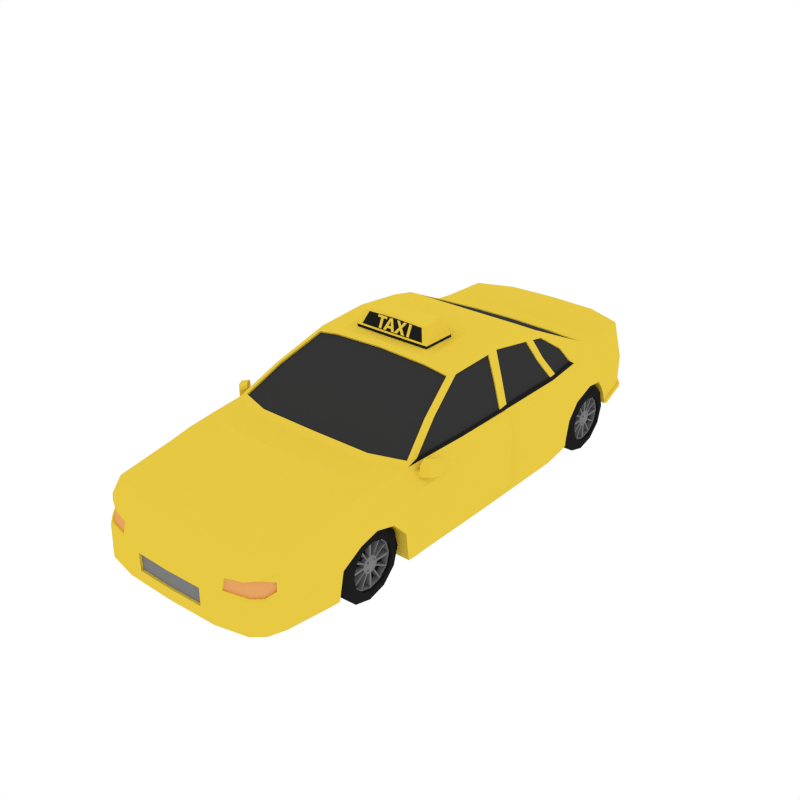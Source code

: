 # Source: Taxi.blend  (saved by Blender 2.79.0; exported with 4.5.12 LTS)
import bpy
from mathutils import Matrix  # noqa: F401  (used for matrix-valued properties, if any)

bpy.ops.wm.read_factory_settings(use_empty=True)
scene = bpy.context.scene
scene.name = 'Scene'

# ---- collections
col_collection_1 = bpy.data.collections.new('Collection 1'); scene.collection.children.link(col_collection_1)

# ---- materials (node trees are filled in below, after node groups)
mat_yellow = bpy.data.materials.new('Yellow')
mat_yellow.alpha_threshold = 0.0
mat_yellow.diffuse_color = (0.8, 0.5813, 0.05668, 1.0)
mat_yellow.roughness = 0.5
mat_windows = bpy.data.materials.new('Windows')
mat_windows.alpha_threshold = 0.0
mat_windows.diffuse_color = (0.0356, 0.0356, 0.0356, 1.0)
mat_windows.roughness = 0.5
mat_black = bpy.data.materials.new('Black')
mat_black.alpha_threshold = 0.0
mat_black.diffuse_color = (0.0137, 0.0137, 0.0137, 1.0)
mat_black.roughness = 0.5
mat_grey = bpy.data.materials.new('Grey')
mat_grey.alpha_threshold = 0.0
mat_grey.diffuse_color = (0.2016, 0.2016, 0.2016, 1.0)
mat_grey.roughness = 0.5
mat_headlights = bpy.data.materials.new('Headlights')
mat_headlights.alpha_threshold = 0.0
mat_headlights.diffuse_color = (0.7991, 0.3763, 0.1274, 1.0)
mat_headlights.roughness = 0.5
mat_taillights = bpy.data.materials.new('TailLights')
mat_taillights.alpha_threshold = 0.0
mat_taillights.diffuse_color = (0.7991, 0.09306, 0.07421, 1.0)
mat_taillights.roughness = 0.5
mat_darkorange = bpy.data.materials.new('DarkOrange')
mat_darkorange.alpha_threshold = 0.0
mat_darkorange.roughness = 0.5

# ---- material node trees
mat_darkorange.use_nodes = True; mat_darkorange.node_tree.nodes.clear()
_N = mat_darkorange.node_tree.nodes; _L = mat_darkorange.node_tree.links
n0 = _N.new('ShaderNodeOutputMaterial'); n0.name = 'Material Output'; n0.location = (300, 300)
n1 = _N.new('ShaderNodeBsdfPrincipled'); n1.name = 'Principled BSDF'; n1.location = (10, 300)
n1.width = 150
n1.subsurface_method = 'BURLEY'
n1.inputs[0].default_value = (0.3505, 0.1384, 0.06617, 1.0)
n1.inputs[2].default_value = 0.1705
n1.inputs[3].default_value = 1.45
n1.inputs[9].default_value = (1.0, 1.0, 1.0)
n1.inputs[13].default_value = 0.4936
n1.inputs[19].default_value = 0.06298
n1.inputs[20].default_value = 1.0
n1.inputs[24].default_value = 0.09211
_L.new(n1.outputs[0], n0.inputs[0])
n0.is_active_output = True

# ---- world
world_world = bpy.data.worlds.new('World'); scene.world = world_world
world_world.color = (1.0, 1.0, 1.0)
world_world.use_sun_shadow = False
world_world.sun_shadow_jitter_overblur = 0.0
world_world.cycles.sampling_method = 'NONE'
world_world.cycles.sample_map_resolution = 256

# ---- meshes
me_cube_009 = bpy.data.meshes.new('Cube.009')
me_cube_009.from_pydata([(0.7099, 1.708, 0.3918), (0.7099, 1.714, 0.5421), (0.8325, 0.04795, 0.3918), (0.8325, 0.0504, 0.6244), (0.3728, 1.912, 0.5848), (0.5458, 1.845, 0.5805), (0.5458, 1.894, 0.3918), (0.3728, 1.961, 0.3918), (0.7615, 0.06985, 0.7494), (0.7641, -1.858, 0.5529), (0.7889, -1.616, 0.3918), (0.3728, -2.145, 0.5421), (0.3728, -2.204, 0.3918), (0.6734, -2.06, 0.5507), (0.8271, -1.299, 0.5818), (0.8263, -0.9377, 0.6171), (0.8325, -0.3653, 0.623), (0.7615, -0.3984, 0.7494), (0.7406, -0.9178, 0.7494), (0.7134, -1.389, 0.7195), (0.387, -1.385, 0.7086), (0.4481, -1.01, 0.7445), (0.8325, -0.3535, 0.3918), (0.8263, -0.9304, 0.3872), (0.8325, -1.131, 0.5887), (0.7289, -1.158, 0.735), (0.4302, -1.255, 0.7376), (0.8325, -0.9899, 0.3918), (0.8325, 0.5518, 0.3918), (0.8325, 0.5869, 0.5656), (0.7615, 0.658, 0.7494), (0.8116, 0.805, 0.3689), (0.8116, 0.9093, 0.5023), (0.7252, 0.9939, 0.7494), (0.808, 0.8124, 0.1714), (0.7696, 1.324, 0.5187), (0.6968, 1.374, 0.8026), (0.3728, 1.408, 0.8026), (0.3553, -2.065, 0.6135), (0.6917, -1.973, 0.6325), (0.769, 1.308, 0.4929), (0.7223, 1.725, 0.288), (0.6027, 0.09801, 0.1537), (0.8325, 0.09801, 0.1537), (0.3728, 1.961, 0.3031), (0.3728, 0.09801, 0.1537), (0.5458, 1.894, 0.3031), (0.5711, 1.356, 0.237), (0.3728, 1.39, 0.237), (0.7785, -1.65, 0.1585), (0.3728, -2.204, 0.1537), (0.6027, -0.3984, 0.1537), (0.3758, -1.65, 0.1585), (0.8325, -0.2947, 0.1537), (0.8263, -0.8373, 0.1537), (0.8325, -0.9555, 0.1585), (0.5983, -1.65, 0.1585), (0.6027, -0.9555, 0.1585), (0.6027, -0.8151, 0.1537), (0.3728, -0.4173, 0.1537), (0.3728, -0.8529, 0.1537), (0.3728, -0.9555, 0.1585), (0.8325, 0.5518, 0.1537), (0.6027, 0.5518, 0.1537), (0.3728, 0.5518, 0.1537), (0.8116, 0.7632, 0.1603), (0.6027, 0.7632, 0.1603), (0.3728, 0.7632, 0.1603), (0.819, -1.463, 0.556), (0.3728, -1.638, 0.6768), (0.7068, -1.545, 0.6932), (0.8181, -1.463, 0.5269), (0.7929, -1.565, 0.3659), (0.8237, -1.298, 0.522), (0.8295, -1.151, 0.4846), (0.8295, -1.039, 0.3659), (0.7842, -1.593, 0.1585), (0.8295, -1.012, 0.1585), (0.8174, -1.436, 0.4794), (0.6058, -1.565, 0.3659), (0.6564, -1.298, 0.5274), (0.6425, -1.151, 0.4846), (0.6425, -1.039, 0.3659), (0.5971, -1.593, 0.1585), (0.6425, -1.012, 0.1585), (0.6304, -1.436, 0.4794), (0.3729, 0.1534, 1.166), (0.5772, 0.1544, 1.129), (0.5817, 0.5342, 1.091), (0.3729, 0.5333, 1.123), (0.3729, -0.2773, 1.138), (0.5747, -0.2585, 1.102), (0.6606, -0.6245, 0.9313), (0.752, 0.02739, 0.7696), (0.752, -0.3691, 0.7696), (0.598, 0.7394, 1.044), (0.3729, 0.7396, 1.044), (0.6838, 0.1031, 0.9381), (0.6684, 0.9476, 0.8933), (0.6513, 1.699, 0.8209), (0.3728, 1.812, 0.8209), (0.7444, -0.3684, 0.7638), (0.4563, -0.9658, 0.7664), (0.705, -0.8845, 0.7664), (0.7261, -0.8229, 0.7638), (0.6346, -0.626, 0.931), (0.5547, -0.3036, 1.08), (0.3811, -0.3202, 1.116), (0.7337, -0.8236, 0.7696), (0.682, 0.05651, 0.9347), (0.6637, -0.5669, 0.9287), (0.7446, 0.6378, 0.7742), (0.5842, -0.2466, 1.077), (0.591, 0.1013, 1.097), (0.752, 0.6386, 0.7791), (0.752, 0.1016, 0.7791), (0.682, 0.1329, 0.9441), (0.7203, 0.9481, 0.7791), (0.6706, 0.8757, 0.8937), (0.6257, 0.6885, 1.027), (0.6202, 0.5094, 1.06), (0.5965, 0.1808, 1.107), (0.7981, 1.126, 0.5621), (0.808, 0.9407, 0.4812), (0.808, 0.8467, 0.3646), (0.5853, 0.9804, 0.1954), (0.3728, 1.003, 0.1954), (0.6521, 1.054, 0.8949), (0.7473, 1.462, 0.3588), (0.7473, 1.423, 0.4253), (0.7473, 1.492, 0.2624), (0.56, 1.508, 0.2701), (0.3728, 1.517, 0.2701), (0.796, 1.132, 0.5347), (0.7509, 1.42, 0.3545), (0.7509, 1.391, 0.4067), (0.7509, 1.45, 0.2534), (0.6002, 0.8167, 0.1713), (0.5818, 1.308, 0.4929), (0.6001, 0.9412, 0.4812), (0.6041, 0.8474, 0.3322), (0.591, 1.132, 0.5347), (0.5719, 1.422, 0.3459), (0.5757, 1.39, 0.4067), (0.5645, 1.449, 0.2597), (0.5977, 0.9529, 0.3551), (0.5981, 0.9439, 0.3789), (0.5802, 1.314, 0.3551), (0.5811, 1.295, 0.4468), (0.4558, -0.9591, 0.7533), (0.7045, -0.8778, 0.7533), (0.4326, -0.7007, 0.9179), (0.6341, -0.6193, 0.9179), (0.5542, -0.2969, 1.067), (0.3806, -0.3135, 1.103), (0.7444, 0.02808, 0.7638), (0.6744, 0.05719, 0.9289), (0.6561, -0.5662, 0.923), (0.6716, -0.3073, 0.9313), (0.5766, -0.246, 1.071), (0.5843, 0.102, 1.089), (0.7446, 0.1009, 0.7742), (0.6746, 0.1321, 0.9391), (0.7129, 0.9473, 0.7742), (0.671, 0.5708, 0.9093), (0.6632, 0.8749, 0.8888), (0.6188, 0.6882, 1.021), (0.6135, 0.5092, 1.053), (0.5899, 0.1801, 1.1), (0.3762, 0.763, 1.034), (0.613, 1.062, 0.8922), (0.5227, 0.7628, 1.032), (0.6334, 1.206, 0.8251), (0.3712, 1.238, 0.8251), (0.6716, 1.191, 0.8333), (0.7402, -1.958, 0.3918), (0.7178, -1.982, 0.5521), (0.7262, -1.975, 0.1561), (0.7805, -1.643, 0.2108), (0.8116, 0.7672, 0.2083), (0.8325, 0.5518, 0.2069), (0.3728, 1.961, 0.3281), (0.5458, 1.894, 0.3281), (0.8325, 0.08855, 0.2069), (0.8325, -0.3058, 0.2069), (0.8263, -0.8549, 0.2061), (0.8325, -0.9647, 0.2108), (0.7099, 1.708, 0.3156), (0.7858, -1.588, 0.2059), (0.8295, -1.02, 0.2059), (0.5988, -1.588, 0.2059), (0.6425, -1.02, 0.2059), (0.7509, 1.445, 0.2869), (0.808, 0.815, 0.2171), (0.7473, 1.486, 0.295), (0.5659, 1.444, 0.2859), (0.6009, 0.8191, 0.2108), (0.5728, 1.348, 0.2675), (0.5876, 0.9752, 0.2337), (0.7272, -1.972, 0.2089), (0.3728, -2.204, 0.2069), (0.5583, 1.911, 0.3283), (0.5583, 1.911, 0.3034), (0.7597, 1.509, 0.2626), (0.3853, 1.979, 0.3034), (0.7633, 1.468, 0.2537), (0.7633, 1.462, 0.2872), (0.7597, 1.504, 0.2953), (0.3853, 1.979, 0.3283), (0.7223, 1.725, 0.3159), (0.612, -2.142, 0.39), (0.6861, -2.075, 0.3902), (0.6819, -2.087, 0.1545), (0.6071, -2.152, 0.1537), (0.6071, -2.152, 0.2069), (0.6818, -2.087, 0.2075), (0.7474, -0.9005, 0.6829), (0.7474, -0.9005, 0.7128), (0.7377, -0.8792, 0.6829), (0.7377, -0.8792, 0.7128), (0.7968, -0.8701, 0.675), (0.7968, -0.8701, 0.7207), (0.771, -0.8187, 0.675), (0.771, -0.8187, 0.7207), (0.871, -0.6973, 0.7207), (0.8509, -0.723, 0.675), (0.8831, -0.7675, 0.675), (0.9032, -0.7418, 0.7207), (0.8544, -0.7184, 0.7662), (0.8867, -0.7629, 0.7662), (0.8473, -0.8254, 0.7207), (0.8215, -0.774, 0.7207), (0.8215, -0.774, 0.675), (0.8473, -0.8254, 0.675), (0.8473, -0.8254, 0.7735), (0.8215, -0.774, 0.7735), (0.7686, -0.8545, 0.6829), (0.7686, -0.8545, 0.7128), (0.7782, -0.8758, 0.6829), (0.7782, -0.8758, 0.7128), (0.771, -0.8187, 0.7634), (0.782, -0.8089, 0.7793), (0.8078, -0.8604, 0.7793), (0.7968, -0.8701, 0.7634), (0.3506, 1.078, 0.8847), (0.3506, 0.7597, 1.027), (0.6129, 1.058, 0.8847), (0.5226, 0.7595, 1.024), (0.6333, 1.203, 0.8176), (0.3456, 1.235, 0.8176), (0.7071, -2.012, 0.4988), (0.6467, -2.083, 0.5184), (0.4365, -2.157, 0.4834), (0.4365, -2.178, 0.4099), (0.711, -2.018, 0.4404), (0.6094, -2.13, 0.4037), (0.6709, -2.074, 0.4039), (0.6998, -2.002, 0.4953), (0.6394, -2.073, 0.5149), (0.4365, -2.149, 0.4799), (0.4365, -2.165, 0.4064), (0.7037, -2.007, 0.437), (0.6021, -2.119, 0.4003), (0.6637, -2.064, 0.4004), (0.8462, 0.0504, 0.6275), (0.8462, 0.04795, 0.3949), (0.7751, 0.06985, 0.7528), (0.844, 0.08914, 0.2069), (0.3461, 1.959, 0.4142), (0.3461, 1.921, 0.5623), (0.3437, 1.918, 0.4054), (0.3437, 1.881, 0.5536), (0.5441, 1.83, 0.6151), (0.6533, 1.751, 0.639), (0.3852, 1.892, 0.6177), (0.6324, 1.737, 0.7467), (0.3852, 1.836, 0.7493), (0.535, 1.804, 0.6068), (0.6455, 1.734, 0.6326), (0.3762, 1.872, 0.6094), (0.6256, 1.714, 0.7411), (0.3762, 1.81, 0.7411), (0.5619, -2.123, 0.4924), (0.559, -2.111, 0.4905), (0.669, 0.6386, 0.9041), (0.6157, 0.5831, 1.04), (0.6224, 0.5829, 1.046), (0.7378, 0.7042, 0.7742), (0.7453, 0.7036, 0.7791), (0.6778, 0.5714, 0.9131), (0.6758, 0.6392, 0.9079), (0.3014, 0.07029, 1.152), (0.3014, -0.1954, 1.152), (0.2555, 0.01699, 1.3), (0.2555, -0.147, 1.282), (0.3027, 0.07035, 1.173), (0.3027, -0.1958, 1.173), (0.2269, -0.1539, 1.272), (0.2612, -0.1914, 1.185), (0.2371, 0.02168, 1.288), (0.276, 0.06566, 1.184), (0.5922, 0.1472, 1.102), (0.751, 0.07435, 0.7749), (0.2677, -2.205, 0.3638), (0.2677, -2.205, 0.2348), (0.2669, -2.187, 0.2348), (0.2669, -2.187, 0.3638), (-0.7107, 1.708, 0.3918), (-0.7107, 1.714, 0.5421), (-0.8334, 0.04795, 0.3918), (-0.8334, 0.0504, 0.6244), (-0.000443, 1.989, 0.3918), (-0.000443, 1.94, 0.5848), (-0.3737, 1.912, 0.5848), (-0.5467, 1.845, 0.5805), (-0.5467, 1.894, 0.3918), (-0.3737, 1.961, 0.3918), (-0.7623, 0.06985, 0.7494), (-0.765, -1.858, 0.5529), (-0.7898, -1.616, 0.3918), (-0.3737, -2.145, 0.5421), (-0.0004432, -2.156, 0.5421), (-0.0004432, -2.214, 0.3918), (-0.3737, -2.204, 0.3918), (-0.6743, -2.06, 0.5507), (-0.828, -1.299, 0.5818), (-0.8272, -0.9377, 0.6171), (-0.8334, -0.3653, 0.623), (-0.7623, -0.3984, 0.7494), (-0.7415, -0.9178, 0.7494), (-0.7142, -1.389, 0.7195), (-0.0004431, -1.016, 0.7445), (-0.3879, -1.385, 0.7086), (-0.449, -1.01, 0.7445), (-0.8334, -0.3535, 0.3918), (-0.8272, -0.9304, 0.3872), (-0.8334, -1.131, 0.5887), (-0.7297, -1.158, 0.735), (-0.4311, -1.255, 0.7376), (-0.8334, -0.9899, 0.3918), (-0.8334, 0.5518, 0.3918), (-0.8334, 0.5869, 0.5656), (-0.7623, 0.658, 0.7494), (-0.8124, 0.805, 0.3689), (-0.8124, 0.9093, 0.5023), (-0.7261, 0.9939, 0.7494), (-0.8088, 0.8124, 0.1714), (-0.7705, 1.324, 0.5187), (-0.000443, 1.422, 0.8026), (-0.6977, 1.374, 0.8026), (-0.3737, 1.408, 0.8026), (-0.3562, -2.065, 0.6135), (-0.0004432, -2.073, 0.6121), (-0.6925, -1.973, 0.6325), (-0.7699, 1.308, 0.4929), (-0.7232, 1.725, 0.288), (-0.6036, 0.09801, 0.1537), (-0.8334, 0.09801, 0.1537), (-0.3737, 1.961, 0.3031), (-0.000443, 1.989, 0.3031), (-0.000443, 1.404, 0.237), (-0.0004431, 0.09801, 0.1537), (-0.3737, 0.09801, 0.1537), (-0.5467, 1.894, 0.3031), (-0.572, 1.356, 0.237), (-0.3737, 1.39, 0.237), (-0.7794, -1.65, 0.1585), (-0.0004432, -2.214, 0.1537), (-0.3737, -2.204, 0.1537), (-0.6036, -0.3984, 0.1537), (-0.3767, -1.65, 0.1585), (-0.0004431, -0.4203, 0.1537), (-0.8334, -0.2947, 0.1537), (-0.8272, -0.8373, 0.1537), (-0.8334, -0.9555, 0.1585), (-0.5992, -1.65, 0.1585), (-0.6036, -0.9555, 0.1585), (-0.6036, -0.8151, 0.1537), (-0.3737, -0.4173, 0.1537), (-0.3737, -0.8529, 0.1537), (-0.3737, -0.9555, 0.1585), (-0.0004431, -1.65, 0.1585), (-0.0004431, -0.9555, 0.1585), (-0.0004431, -0.8588, 0.1537), (-0.8334, 0.5518, 0.1537), (-0.000443, 0.5518, 0.1537), (-0.6036, 0.5518, 0.1537), (-0.3737, 0.5518, 0.1537), (-0.8124, 0.7632, 0.1603), (-0.000443, 0.7632, 0.1603), (-0.6036, 0.7632, 0.1603), (-0.3737, 0.7632, 0.1603), (-0.8199, -1.463, 0.556), (-0.3737, -1.638, 0.6768), (-0.7077, -1.545, 0.6932), (-0.8189, -1.463, 0.5269), (-0.7938, -1.565, 0.3659), (-0.8246, -1.298, 0.522), (-0.8304, -1.151, 0.4846), (-0.8304, -1.039, 0.3659), (-0.7851, -1.593, 0.1585), (-0.8304, -1.012, 0.1585), (-0.8183, -1.436, 0.4794), (-0.6067, -1.565, 0.3659), (-0.6573, -1.298, 0.5274), (-0.6434, -1.151, 0.4846), (-0.6434, -1.039, 0.3659), (-0.598, -1.593, 0.1585), (-0.6434, -1.012, 0.1585), (-0.6312, -1.436, 0.4794), (-0.3738, 0.1534, 1.166), (-0.0004431, 0.1534, 1.166), (-0.000443, 0.5333, 1.129), (-0.5781, 0.1544, 1.129), (-0.5826, 0.5342, 1.091), (-0.3738, 0.5333, 1.123), (-0.3738, -0.2773, 1.138), (-0.5756, -0.2585, 1.102), (-0.6615, -0.6245, 0.9313), (-0.0004431, -0.2803, 1.154), (-0.7528, 0.02739, 0.7696), (-0.7528, -0.3691, 0.7696), (-0.000443, 0.7396, 1.044), (-0.5989, 0.7394, 1.044), (-0.3738, 0.7396, 1.044), (-0.6847, 0.1031, 0.9381), (-0.6693, 0.9476, 0.8933), (-0.6522, 1.699, 0.8209), (-0.000443, 1.83, 0.8209), (-0.3737, 1.812, 0.8209), (-0.7453, -0.3684, 0.7638), (-0.0004431, -0.9711, 0.7664), (-0.4572, -0.9658, 0.7664), (-0.7059, -0.8845, 0.7664), (-0.727, -0.8229, 0.7638), (-0.6354, -0.626, 0.931), (-0.5556, -0.3036, 1.08), (-0.0004431, -0.3228, 1.132), (-0.382, -0.3202, 1.116), (-0.7346, -0.8236, 0.7696), (-0.6828, 0.05651, 0.9347), (-0.6646, -0.5669, 0.9287), (-0.7455, 0.6378, 0.7742), (-0.5851, -0.2466, 1.077), (-0.5919, 0.1013, 1.097), (-0.7529, 0.6386, 0.7791), (-0.7529, 0.1016, 0.7791), (-0.6829, 0.1329, 0.9441), (-0.7212, 0.9481, 0.7791), (-0.6715, 0.8757, 0.8937), (-0.6266, 0.6885, 1.027), (-0.621, 0.5094, 1.06), (-0.5974, 0.1808, 1.107), (-0.799, 1.126, 0.5621), (-0.8088, 0.9407, 0.4812), (-0.8088, 0.8467, 0.3646), (-0.000443, 0.9951, 0.1954), (-0.5862, 0.9804, 0.1954), (-0.3737, 1.003, 0.1954), (-0.653, 1.054, 0.8949), (-0.7481, 1.462, 0.3588), (-0.7481, 1.423, 0.4253), (-0.7481, 1.492, 0.2624), (-0.000443, 1.538, 0.2701), (-0.5609, 1.508, 0.2701), (-0.3737, 1.517, 0.2701), (-0.7969, 1.132, 0.5347), (-0.7517, 1.42, 0.3545), (-0.7517, 1.391, 0.4067), (-0.7517, 1.45, 0.2534), (-0.6011, 0.8167, 0.1713), (-0.5827, 1.308, 0.4929), (-0.601, 0.9412, 0.4812), (-0.6049, 0.8474, 0.3322), (-0.5919, 1.132, 0.5347), (-0.5728, 1.422, 0.3459), (-0.5766, 1.39, 0.4067), (-0.5654, 1.449, 0.2597), (-0.0004431, -0.9644, 0.7533), (-0.5986, 0.9529, 0.3551), (-0.599, 0.9439, 0.3789), (-0.0004431, -0.7059, 0.9179), (-0.5811, 1.314, 0.3551), (-0.5819, 1.295, 0.4468), (-0.4567, -0.9591, 0.7533), (-0.7054, -0.8778, 0.7533), (-0.4335, -0.7007, 0.9179), (-0.6349, -0.6193, 0.9179), (-0.5551, -0.2969, 1.067), (-0.0004431, -0.3161, 1.119), (-0.3815, -0.3135, 1.103), (-0.7453, 0.02808, 0.7638), (-0.6753, 0.05719, 0.9289), (-0.657, -0.5662, 0.923), (-0.6724, -0.3073, 0.9313), (-0.5775, -0.246, 1.071), (-0.5852, 0.102, 1.089), (-0.7455, 0.1009, 0.7742), (-0.6755, 0.1321, 0.9391), (-0.7138, 0.9473, 0.7742), (-0.6719, 0.5708, 0.9093), (-0.6641, 0.8749, 0.8888), (-0.6197, 0.6882, 1.021), (-0.6144, 0.5092, 1.053), (-0.5908, 0.1801, 1.1), (-0.3771, 0.763, 1.034), (-0.000443, 0.763, 1.034), (-0.6139, 1.062, 0.8922), (-0.5236, 0.7628, 1.032), (-0.6343, 1.206, 0.8251), (-0.372, 1.238, 0.8251), (-0.000443, 1.251, 0.8251), (-0.6725, 1.191, 0.8333), (-0.7411, -1.958, 0.3918), (-0.7187, -1.982, 0.5521), (-0.7271, -1.975, 0.1561), (-0.7814, -1.643, 0.2108), (-0.000443, 1.989, 0.3281), (-0.8124, 0.7672, 0.2083), (-0.8334, 0.5518, 0.2069), (-0.3737, 1.961, 0.3281), (-0.5467, 1.894, 0.3281), (-0.8334, 0.08855, 0.2069), (-0.8334, -0.3058, 0.2069), (-0.8272, -0.8549, 0.2061), (-0.8334, -0.9647, 0.2108), (-0.7107, 1.708, 0.3156), (-0.7867, -1.588, 0.2059), (-0.8304, -1.02, 0.2059), (-0.5997, -1.588, 0.2059), (-0.6434, -1.02, 0.2059), (-0.7517, 1.445, 0.2869), (-0.8088, 0.815, 0.2171), (-0.7481, 1.486, 0.295), (-0.5668, 1.444, 0.2859), (-0.6018, 0.8191, 0.2108), (-0.5737, 1.348, 0.2675), (-0.5885, 0.9752, 0.2337), (-0.7281, -1.972, 0.2089), (-0.0004432, -2.214, 0.2069), (-0.3737, -2.204, 0.2069), (-0.5592, 1.911, 0.3283), (-0.5592, 1.911, 0.3034), (-0.7606, 1.509, 0.2626), (-0.3862, 1.979, 0.3034), (-0.000443, 2.007, 0.3034), (-0.7642, 1.468, 0.2537), (-0.7642, 1.462, 0.2872), (-0.7606, 1.504, 0.2953), (-0.000443, 2.007, 0.3283), (-0.3862, 1.979, 0.3283), (-0.7232, 1.725, 0.3159), (-0.6129, -2.142, 0.39), (-0.6869, -2.075, 0.3902), (-0.6828, -2.087, 0.1545), (-0.608, -2.152, 0.1537), (-0.608, -2.152, 0.2069), (-0.6827, -2.087, 0.2075), (-0.7482, -0.9005, 0.6829), (-0.7482, -0.9005, 0.7128), (-0.7386, -0.8792, 0.6829), (-0.7386, -0.8792, 0.7128), (-0.7977, -0.8701, 0.675), (-0.7977, -0.8701, 0.7207), (-0.7719, -0.8187, 0.675), (-0.7719, -0.8187, 0.7207), (-0.8719, -0.6973, 0.7207), (-0.8517, -0.723, 0.675), (-0.884, -0.7675, 0.675), (-0.9041, -0.7418, 0.7207), (-0.8553, -0.7184, 0.7662), (-0.8876, -0.7629, 0.7662), (-0.8481, -0.8254, 0.7207), (-0.8224, -0.774, 0.7207), (-0.8224, -0.774, 0.675), (-0.8481, -0.8254, 0.675), (-0.8481, -0.8254, 0.7735), (-0.8224, -0.774, 0.7735), (-0.7695, -0.8545, 0.6829), (-0.7695, -0.8545, 0.7128), (-0.7791, -0.8758, 0.6829), (-0.7791, -0.8758, 0.7128), (-0.7719, -0.8187, 0.7634), (-0.7829, -0.8089, 0.7793), (-0.8087, -0.8604, 0.7793), (-0.7977, -0.8701, 0.7634), (-0.3515, 1.078, 0.8847), (-0.3515, 0.7597, 1.027), (-0.000443, 1.086, 0.8847), (-0.000443, 0.7597, 1.027), (-0.6138, 1.058, 0.8847), (-0.5235, 0.7595, 1.024), (-0.6342, 1.203, 0.8176), (-0.3465, 1.235, 0.8176), (-0.000443, 1.247, 0.8176), (-0.708, -2.012, 0.4988), (-0.6475, -2.083, 0.5184), (-0.4374, -2.157, 0.4834), (-0.4374, -2.178, 0.4099), (-0.7119, -2.018, 0.4404), (-0.6103, -2.13, 0.4037), (-0.6718, -2.074, 0.4039), (-0.7007, -2.002, 0.4953), (-0.6403, -2.073, 0.5149), (-0.4374, -2.149, 0.4799), (-0.4374, -2.165, 0.4064), (-0.7046, -2.007, 0.437), (-0.603, -2.119, 0.4003), (-0.6646, -2.064, 0.4004), (-0.847, 0.0504, 0.6275), (-0.847, 0.04795, 0.3949), (-0.776, 0.06985, 0.7528), (-0.8448, 0.08914, 0.2069), (-0.0004431, -1.255, 0.7376), (-0.0004431, -1.385, 0.7086), (-0.0004431, -1.638, 0.6768), (-0.347, 1.959, 0.4142), (-0.000443, 1.98, 0.4142), (-0.000443, 1.943, 0.5623), (-0.347, 1.921, 0.5623), (-0.3446, 1.918, 0.4054), (-0.000443, 1.94, 0.4054), (-0.000443, 1.902, 0.5536), (-0.3446, 1.881, 0.5536), (-0.545, 1.83, 0.6151), (-0.6542, 1.751, 0.639), (-0.3861, 1.892, 0.6177), (-0.6333, 1.737, 0.7467), (-0.3861, 1.836, 0.7493), (-0.5359, 1.804, 0.6068), (-0.6464, 1.734, 0.6326), (-0.377, 1.872, 0.6094), (-0.6265, 1.714, 0.7411), (-0.377, 1.81, 0.7411), (-0.5628, -2.123, 0.4924), (-0.5599, -2.111, 0.4905), (-0.6699, 0.6386, 0.9041), (-0.6166, 0.5831, 1.04), (-0.6233, 0.5829, 1.046), (-0.7387, 0.7042, 0.7742), (-0.7462, 0.7036, 0.7791), (-0.6787, 0.5714, 0.9131), (-0.6767, 0.6392, 0.9079), (-0.3023, 0.07029, 1.152), (-0.0004431, 0.07029, 1.152), (-0.3023, -0.1954, 1.152), (-0.0004431, -0.1972, 1.152), (-0.2564, 0.01699, 1.3), (-0.0004431, 0.01699, 1.3), (-0.2564, -0.147, 1.282), (-0.0004431, -0.1481, 1.293), (-0.0004431, 0.07035, 1.173), (-0.3036, 0.07035, 1.173), (-0.3036, -0.1958, 1.173), (-0.0004431, -0.1976, 1.173), (-0.0004431, -0.1547, 1.279), (-0.2278, -0.1539, 1.272), (-0.262, -0.1914, 1.185), (-0.0004431, -0.1927, 1.185), (-0.0004431, 0.06566, 1.184), (-0.0004431, 0.02168, 1.288), (-0.238, 0.02168, 1.288), (-0.2769, 0.06566, 1.184), (-0.5931, 0.1472, 1.102), (-0.7518, 0.07435, 0.7749), (-0.2686, -2.205, 0.3638), (-0.0004432, -2.212, 0.3638), (-0.0004432, -2.212, 0.2348), (-0.2686, -2.205, 0.2348), (-0.2678, -2.187, 0.2348), (-0.2678, -2.187, 0.3638), (-0.0004432, -2.195, 0.3638), (-0.0004432, -2.195, 0.2348), (-0.1214, 0.06281, 1.2), (-0.1214, 0.03085, 1.279), (-0.1417, 0.03085, 1.279), (-0.1417, 0.06281, 1.2), (0.1185, 0.06281, 1.2), (0.1185, 0.03644, 1.266), (0.1476, 0.03644, 1.266), (0.1476, 0.03085, 1.279), (0.06889, 0.03085, 1.279), (0.06889, 0.03644, 1.266), (0.0982, 0.03644, 1.266), (0.0982, 0.06281, 1.2), (0.03314, 0.03802, 1.262), (0.03328, 0.03802, 1.262), (0.04568, 0.05073, 1.23), (0.02104, 0.05073, 1.23), (0.009079, 0.06281, 1.2), (0.0152, 0.05622, 1.216), (0.05093, 0.05622, 1.216), (0.05778, 0.06281, 1.2), (0.07921, 0.06281, 1.2), (0.04466, 0.03085, 1.279), (0.02118, 0.03085, 1.279), (-0.01294, 0.06281, 1.2), (-0.07636, 0.06281, 1.2), (-0.05784, 0.05184, 1.227), (-0.03831, 0.06281, 1.2), (-0.01469, 0.06281, 1.2), (-0.04603, 0.04649, 1.241), (-0.01644, 0.03085, 1.279), (-0.04035, 0.03085, 1.279), (-0.05784, 0.0412, 1.254), (-0.07549, 0.03085, 1.279), (-0.09896, 0.03085, 1.279), (-0.06951, 0.04621, 1.241), (-0.101, 0.06281, 1.2), (0.02104, 0.04155, 1.226), (0.05093, 0.04704, 1.213), (0.02118, 0.02168, 1.276), (-0.01294, 0.05363, 1.196), (-0.1417, 0.02168, 1.276), (-0.1417, 0.05363, 1.196), (-0.05784, 0.04266, 1.224), (-0.03831, 0.05363, 1.196), (0.04568, 0.04155, 1.226), (0.07921, 0.05363, 1.196), (0.0152, 0.04704, 1.213), (0.1185, 0.02726, 1.262), (0.0982, 0.02726, 1.262), (-0.07549, 0.02168, 1.276), (-0.09896, 0.02168, 1.276), (0.03314, 0.02885, 1.258), (0.03328, 0.02885, 1.258), (0.1185, 0.05363, 1.196), (0.0982, 0.05363, 1.196), (0.06889, 0.02726, 1.262), (-0.04603, 0.03732, 1.237), (-0.04035, 0.02168, 1.276), (-0.05784, 0.03202, 1.25), (-0.06951, 0.03703, 1.238), (-0.101, 0.05363, 1.196), (0.04466, 0.02168, 1.276), (0.1476, 0.02726, 1.262), (0.06889, 0.02168, 1.276), (-0.01469, 0.05363, 1.196), (0.009079, 0.05363, 1.196), (-0.1214, 0.02168, 1.276), (-0.07636, 0.05363, 1.196), (0.1476, 0.02168, 1.276), (-0.1214, 0.05363, 1.196), (0.05778, 0.05363, 1.196), (-0.01644, 0.02168, 1.276), (0.1274, -0.1946, 1.193), (0.1274, -0.1596, 1.272), (0.1476, -0.1596, 1.272), (0.1476, -0.1946, 1.193), (-0.1125, -0.1946, 1.193), (-0.1125, -0.1657, 1.258), (-0.1417, -0.1657, 1.258), (-0.1417, -0.1596, 1.272), (-0.06296, -0.1596, 1.272), (-0.06296, -0.1657, 1.258), (-0.09227, -0.1657, 1.258), (-0.09227, -0.1946, 1.193), (-0.0272, -0.1674, 1.254), (-0.02735, -0.1674, 1.254), (-0.03974, -0.1814, 1.223), (-0.0151, -0.1814, 1.223), (-0.003147, -0.1946, 1.193), (-0.00927, -0.1874, 1.209), (-0.04499, -0.1874, 1.209), (-0.05185, -0.1946, 1.193), (-0.07328, -0.1946, 1.193), (-0.03872, -0.1596, 1.272), (-0.01525, -0.1596, 1.272), (0.01887, -0.1946, 1.193), (0.08229, -0.1946, 1.193), (0.06378, -0.1826, 1.22), (0.04424, -0.1946, 1.193), (0.02062, -0.1946, 1.193), (0.05197, -0.1767, 1.233), (0.02237, -0.1596, 1.272), (0.04628, -0.1596, 1.272), (0.06378, -0.1709, 1.246), (0.08142, -0.1596, 1.272), (0.1049, -0.1596, 1.272), (0.07544, -0.1764, 1.234), (0.1069, -0.1946, 1.193), (-0.0151, -0.1724, 1.219), (-0.04499, -0.1784, 1.205), (-0.01525, -0.1505, 1.268), (0.01887, -0.1856, 1.189), (0.1476, -0.1505, 1.268), (0.1476, -0.1856, 1.189), (0.06378, -0.1736, 1.216), (0.04424, -0.1856, 1.189), (-0.03974, -0.1724, 1.219), (-0.07328, -0.1856, 1.189), (-0.00927, -0.1784, 1.205), (-0.1125, -0.1567, 1.254), (-0.09227, -0.1567, 1.254), (0.08142, -0.1505, 1.268), (0.1049, -0.1505, 1.268), (-0.0272, -0.1584, 1.25), (-0.02735, -0.1584, 1.25), (-0.1125, -0.1856, 1.189), (-0.09227, -0.1856, 1.189), (-0.06296, -0.1567, 1.254), (0.05197, -0.1677, 1.229), (0.04628, -0.1505, 1.268), (0.06378, -0.1619, 1.242), (0.07544, -0.1674, 1.23), (0.1069, -0.1856, 1.189), (-0.03872, -0.1505, 1.268), (-0.1417, -0.1567, 1.254), (-0.06296, -0.1505, 1.268), (0.02062, -0.1856, 1.189), (-0.003147, -0.1856, 1.189), (0.1274, -0.1505, 1.268), (0.08229, -0.1856, 1.189), (-0.1417, -0.1505, 1.268), (0.1274, -0.1856, 1.189), (-0.05185, -0.1856, 1.189), (0.02237, -0.1505, 1.268)], [], [(6, 5, 1, 0), (28, 29, 3, 2), (68, 70, 39, 9), (37, 100, 428, 348), (35, 129, 1, 99, 36), (312, 4, 269, 618), (7, 4, 5, 6), (539, 200, 304, 667), (70, 69, 38, 39), (2, 3, 264, 265), (22, 16, 15, 23), (37, 348, 511, 173), (92, 18, 108, 110), (25, 26, 20, 19), (184, 183, 267), (16, 17, 18, 15), (24, 25, 19, 14), (331, 21, 102, 431), (194, 192, 206, 207), (15, 18, 25, 24), (18, 21, 26, 25), (23, 15, 24, 27), (3, 29, 30, 8), (130, 41, 203), (31, 32, 29, 28), (97, 302, 115, 116), (29, 32, 33, 30), (18, 92, 105, 103), (183, 184, 53, 43, 62, 180), (177, 199, 215, 212), (35, 122, 133, 40), (128, 129, 135, 134), (87, 301, 121), (122, 35, 36, 33), (8, 302, 93), (38, 352, 321, 11), (9, 39, 176), (39, 38, 11, 13), (200, 12, 303, 304), (136, 130, 203, 205), (64, 45, 361, 385), (62, 43, 42, 63), (63, 42, 45, 64), (45, 42, 51, 59), (59, 51, 58, 60), (361, 45, 59, 371), (371, 59, 60, 383), (42, 43, 53, 51), (51, 53, 54, 58), (58, 54, 55, 57), (383, 60, 61, 382), (60, 58, 57, 61), (66, 63, 64, 67), (65, 62, 63, 66), (67, 64, 385, 389), (126, 67, 389, 456), (122, 32, 123, 133), (125, 137, 67, 126), (131, 144, 132), (180, 62, 65, 179), (132, 48, 360, 463), (56, 49, 177, 212), (381, 52, 50, 367), (10, 71, 68, 9), (19, 20, 69, 70), (14, 19, 70, 68), (69, 20, 614, 615), (68, 71, 14), (71, 10, 72, 78), (24, 14, 73, 74), (27, 24, 74, 75), (14, 71, 78, 73), (186, 27, 75, 189), (188, 76, 83, 190), (78, 72, 79, 85), (189, 75, 82, 191), (74, 73, 80, 81), (73, 78, 85, 80), (75, 74, 81, 82), (190, 191, 82, 79), (85, 81, 80), (56, 83, 76, 49), (79, 82, 81, 85), (55, 77, 84, 57), (57, 84, 61), (382, 61, 52, 381), (52, 83, 56), (61, 84, 83, 52), (87, 86, 90, 91), (21, 18, 103, 102), (419, 90, 292, 646), (92, 91, 106, 105), (87, 88, 89, 86), (86, 89, 412, 411), (88, 95, 96, 89), (89, 96, 422, 412), (95, 127, 170, 171), (8, 30, 114, 115), (33, 98, 118, 117), (17, 8, 93, 94), (91, 92, 110, 112), (428, 100, 4, 312), (100, 99, 275, 276), (1, 5, 272, 273), (431, 102, 149, 478), (103, 105, 152, 150), (106, 107, 154, 153), (107, 437, 489, 154), (90, 419, 437, 107), (91, 90, 107, 106), (108, 94, 101, 104), (93, 109, 156, 155), (94, 93, 155, 101), (112, 110, 157, 159), (18, 17, 94, 108), (87, 91, 112, 113), (97, 301, 113, 109), (121, 116, 162, 168), (115, 114, 111, 161), (118, 119, 166, 165), (98, 95, 119, 118), (95, 88, 286, 119), (88, 87, 121, 120), (30, 288, 114), (47, 125, 126, 48), (32, 31, 124, 123), (48, 126, 456, 360), (32, 122, 33), (129, 35, 40, 135), (194, 128, 134, 192), (96, 95, 171, 169), (36, 37, 173, 172), (44, 132, 463, 359), (98, 127, 95), (98, 33, 174), (41, 131, 46), (46, 131, 132, 44), (0, 1, 129, 128), (41, 46, 202), (131, 41, 130), (134, 135, 143, 142), (123, 124, 140, 139), (133, 123, 139, 141), (40, 133, 141, 138), (193, 34, 137, 196), (192, 134, 142, 195), (135, 40, 138, 143), (195, 142, 147, 197), (139, 138, 141), (140, 145, 146), (143, 138, 148), (66, 137, 34, 65), (136, 144, 131, 130), (478, 149, 151, 481), (67, 137, 66), (132, 144, 47, 48), (146, 145, 147, 148), (146, 139, 140), (198, 145, 140, 196), (148, 147, 142, 143), (148, 138, 139, 146), (197, 147, 145, 198), (149, 150, 152, 151), (153, 154, 151, 152), (154, 489, 481, 151), (105, 106, 153, 152), (102, 103, 150, 149), (101, 155, 156, 158), (104, 101, 158, 157), (158, 156, 160, 159), (157, 158, 159), (109, 113, 160, 156), (113, 112, 159, 160), (110, 108, 104, 157), (161, 111, 164, 162), (284, 285, 286, 290), (162, 164, 167, 168), (114, 288, 290, 289), (120, 121, 168, 167), (116, 115, 161, 162), (117, 118, 165, 163), (119, 286, 285, 166), (171, 170, 246, 247), (173, 511, 594, 249), (506, 169, 245, 589), (172, 173, 249, 248), (422, 96, 169, 506), (127, 174, 172, 170), (172, 174, 36), (174, 127, 98), (174, 33, 36), (166, 285, 284), (539, 367, 50, 200), (200, 214, 210, 12), (10, 9, 175), (10, 175, 199, 178), (47, 197, 198, 125), (125, 198, 196, 137), (144, 195, 197, 47), (136, 192, 195, 144), (124, 193, 196, 140), (0, 128, 194, 187), (187, 194, 207, 209), (83, 84, 191, 190), (77, 189, 191, 84), (72, 188, 190, 79), (10, 178, 188, 72), (31, 179, 193, 124), (7, 6, 182, 181), (23, 27, 186, 185), (183, 2, 265, 267), (22, 23, 185, 184), (176, 13, 251, 250), (311, 7, 181, 517), (28, 2, 183, 180), (31, 28, 180, 179), (6, 0, 187, 182), (184, 185, 54, 53), (55, 54, 185, 186), (65, 34, 193, 179), (188, 178, 49, 76), (214, 213, 212, 215), (49, 178, 199, 177), (52, 56, 213, 50), (201, 209, 41, 202), (549, 208, 204, 545), (208, 201, 202, 204), (209, 207, 203, 41), (203, 207, 206, 205), (46, 44, 204, 202), (181, 182, 201, 208), (192, 136, 205, 206), (182, 187, 209, 201), (517, 181, 208, 549), (44, 359, 545, 204), (212, 213, 56), (215, 199, 175, 211), (200, 50, 213, 214), (13, 11, 282, 251), (11, 12, 253, 252), (216, 217, 219, 218), (236, 237, 223, 222), (230, 227, 229, 234), (238, 239, 217, 216), (236, 222, 220, 238), (237, 219, 217, 239), (225, 224, 227, 226), (232, 231, 224, 225), (230, 233, 226, 227), (233, 232, 225, 226), (235, 234, 229, 228), (227, 224, 228, 229), (221, 230, 234, 242, 243), (223, 221, 243, 240), (224, 231, 235, 228), (231, 223, 240, 241, 235), (220, 222, 232, 233), (221, 220, 233, 230), (222, 223, 231, 232), (223, 237, 239, 221), (218, 236, 238, 216), (220, 221, 239, 238), (218, 219, 237, 236), (240, 243, 242, 241), (241, 242, 234, 235), (246, 244, 245, 247), (244, 588, 589, 245), (249, 594, 588, 244), (248, 249, 244, 246), (170, 172, 248, 246), (169, 171, 247, 245), (255, 256, 263, 262), (176, 39, 13), (251, 282, 283, 258), (254, 250, 257, 261), (211, 175, 254, 256), (175, 176, 250, 254), (12, 210, 255, 253), (210, 211, 256, 255), (261, 257, 258, 263), (259, 260, 262, 283), (263, 258, 262), (252, 253, 260, 259), (250, 251, 258, 257), (256, 254, 261, 263), (253, 255, 262, 260), (17, 16, 264, 266), (22, 184, 267, 265), (3, 8, 266, 264), (8, 17, 266), (16, 22, 265, 264), (321, 322, 12, 11), (36, 99, 100, 37), (26, 21, 331, 613), (38, 69, 615, 352), (20, 26, 613, 614), (618, 269, 271, 622), (7, 311, 617, 268), (4, 7, 268, 269), (621, 622, 271, 270), (268, 617, 621, 270), (269, 268, 270, 271), (272, 274, 279, 277), (274, 276, 281, 279), (4, 100, 276, 274), (5, 4, 274, 272), (99, 1, 273, 275), (281, 280, 277, 279), (280, 278, 277), (276, 275, 280, 281), (273, 272, 277, 278), (275, 273, 278, 280), (186, 189, 77, 55), (283, 282, 252, 259), (282, 11, 252), (283, 262, 258), (284, 165, 166), (164, 111, 114, 289), (284, 287, 163, 165), (286, 88, 120), (288, 30, 33, 117), (287, 288, 117, 163), (290, 286, 120, 289), (287, 284, 290, 288), (167, 164, 289, 120), (648, 293, 299, 660), (86, 411, 644, 291), (90, 86, 291, 292), (293, 648, 650, 294), (296, 294, 297, 298), (296, 295, 293, 294), (292, 291, 295, 296), (646, 292, 296, 654), (291, 644, 651, 295), (658, 298, 297, 655), (294, 650, 655, 297), (654, 296, 298, 658), (300, 659, 660, 299), (295, 651, 659, 300), (293, 295, 300, 299), (113, 301, 87), (121, 301, 97, 116), (115, 302, 8), (93, 302, 97, 109), (672, 305, 306, 671), (303, 666, 671, 306), (12, 322, 666, 303), (214, 215, 211, 210), (667, 304, 305, 672), (304, 303, 306, 305), (315, 307, 308, 314), (340, 309, 310, 341), (392, 318, 353, 394), (350, 348, 428, 429), (347, 349, 427, 308, 461), (312, 618, 619, 313), (316, 315, 314, 313), (539, 667, 668, 540), (394, 353, 351, 393), (309, 610, 609, 310), (334, 335, 326, 327), (350, 510, 511, 348), (418, 441, 439, 329), (337, 330, 332, 338), (523, 612, 522), (327, 326, 329, 328), (336, 325, 330, 337), (331, 431, 432, 333), (533, 548, 547, 531), (326, 336, 337, 329), (329, 337, 338, 333), (335, 339, 336, 326), (310, 317, 342, 341), (462, 543, 355), (343, 340, 341, 344), (425, 447, 446, 664), (341, 342, 345, 344), (329, 433, 435, 418), (522, 519, 384, 357, 372, 523), (515, 554, 557, 538), (347, 354, 466, 453), (460, 467, 468, 461), (413, 452, 663), (453, 345, 349, 347), (317, 420, 664), (351, 320, 321, 352), (318, 514, 353), (353, 324, 320, 351), (540, 668, 665, 323), (469, 546, 543, 462), (387, 385, 361, 362), (384, 386, 356, 357), (386, 387, 362, 356), (362, 378, 369, 356), (378, 379, 377, 369), (361, 371, 378, 362), (371, 383, 379, 378), (356, 369, 372, 357), (369, 377, 373, 372), (377, 376, 374, 373), (383, 382, 380, 379), (379, 380, 376, 377), (390, 391, 387, 386), (388, 390, 386, 384), (391, 389, 385, 387), (458, 456, 389, 391), (453, 466, 454, 344), (457, 458, 391, 470), (464, 465, 477), (519, 518, 388, 384), (465, 463, 360, 365), (375, 554, 515, 366), (381, 367, 368, 370), (319, 318, 392, 395), (330, 394, 393, 332), (325, 392, 394, 330), (393, 615, 614, 332), (392, 325, 395), (395, 402, 396, 319), (336, 398, 397, 325), (339, 399, 398, 336), (325, 397, 402, 395), (525, 528, 399, 339), (527, 529, 407, 400), (402, 409, 403, 396), (528, 530, 406, 399), (398, 405, 404, 397), (397, 404, 409, 402), (399, 406, 405, 398), (529, 403, 406, 530), (409, 404, 405), (375, 366, 400, 407), (403, 409, 405, 406), (374, 376, 408, 401), (376, 380, 408), (382, 381, 370, 380), (370, 375, 407), (380, 370, 407, 408), (413, 417, 416, 410), (333, 432, 433, 329), (419, 646, 645, 416), (418, 435, 436, 417), (413, 410, 415, 414), (410, 411, 412, 415), (414, 415, 424, 423), (415, 412, 422, 424), (423, 508, 507, 459), (317, 446, 445, 342), (345, 448, 449, 426), (328, 421, 420, 317), (417, 443, 441, 418), (428, 312, 313, 429), (429, 628, 627, 427), (308, 625, 624, 314), (431, 478, 484, 432), (433, 485, 487, 435), (436, 488, 490, 438), (438, 490, 489, 437), (416, 438, 437, 419), (417, 436, 438, 416), (439, 434, 430, 421), (420, 491, 492, 440), (421, 430, 491, 420), (443, 495, 493, 441), (329, 439, 421, 328), (413, 444, 443, 417), (425, 440, 444, 663), (452, 504, 498, 447), (446, 497, 442, 445), (449, 501, 502, 450), (426, 449, 450, 423), (423, 450, 638, 414), (414, 451, 452, 413), (342, 445, 640), (364, 365, 458, 457), (344, 454, 455, 343), (365, 360, 456, 458), (344, 345, 453), (461, 468, 354, 347), (533, 531, 467, 460), (424, 505, 508, 423), (349, 509, 510, 350), (358, 359, 463, 465), (426, 423, 459), (426, 512, 345), (355, 363, 464), (363, 358, 465, 464), (307, 460, 461, 308), (355, 542, 363), (464, 462, 355), (467, 475, 476, 468), (454, 472, 473, 455), (466, 474, 472, 454), (354, 471, 474, 466), (532, 535, 470, 346), (531, 534, 475, 467), (468, 476, 471, 354), (534, 536, 482, 475), (472, 474, 471), (473, 480, 479), (476, 483, 471), (390, 388, 346, 470), (469, 462, 464, 477), (478, 481, 486, 484), (391, 390, 470), (465, 365, 364, 477), (480, 483, 482, 479), (480, 473, 472), (537, 535, 473, 479), (483, 476, 475, 482), (483, 480, 472, 471), (536, 537, 479, 482), (484, 486, 487, 485), (488, 487, 486, 490), (490, 486, 481, 489), (435, 487, 488, 436), (432, 484, 485, 433), (430, 494, 492, 491), (434, 493, 494, 430), (494, 495, 496, 492), (493, 495, 494), (440, 492, 496, 444), (444, 496, 495, 443), (441, 493, 434, 439), (497, 498, 500, 442), (636, 642, 638, 637), (498, 504, 503, 500), (445, 641, 642, 640), (451, 503, 504, 452), (447, 498, 497, 446), (448, 499, 501, 449), (450, 502, 637, 638), (508, 591, 590, 507), (510, 593, 594, 511), (506, 589, 587, 505), (509, 592, 593, 510), (422, 506, 505, 424), (459, 507, 509, 512), (509, 349, 512), (512, 426, 459), (512, 349, 345), (502, 636, 637), (539, 540, 368, 367), (540, 323, 552, 556), (319, 513, 318), (319, 516, 538, 513), (364, 457, 537, 536), (457, 470, 535, 537), (477, 364, 536, 534), (469, 477, 534, 531), (455, 473, 535, 532), (307, 526, 533, 460), (526, 551, 548, 533), (407, 529, 530, 408), (401, 408, 530, 528), (396, 403, 529, 527), (319, 396, 527, 516), (343, 455, 532, 518), (316, 520, 521, 315), (335, 524, 525, 339), (522, 612, 610, 309), (334, 523, 524, 335), (514, 595, 596, 324), (311, 517, 520, 316), (340, 519, 522, 309), (343, 518, 519, 340), (315, 521, 526, 307), (523, 372, 373, 524), (374, 525, 524, 373), (388, 518, 532, 346), (527, 400, 366, 516), (556, 557, 554, 555), (366, 515, 538, 516), (370, 368, 555, 375), (541, 542, 355, 551), (549, 545, 544, 550), (550, 544, 542, 541), (551, 355, 543, 548), (543, 546, 547, 548), (363, 542, 544, 358), (520, 550, 541, 521), (531, 547, 546, 469), (521, 541, 551, 526), (517, 549, 550, 520), (358, 544, 545, 359), (554, 375, 555), (557, 553, 513, 538), (540, 556, 555, 368), (324, 596, 634, 320), (320, 597, 598, 323), (558, 560, 561, 559), (578, 564, 565, 579), (572, 576, 571, 569), (580, 558, 559, 581), (578, 580, 562, 564), (579, 581, 559, 561), (567, 568, 569, 566), (574, 567, 566, 573), (572, 569, 568, 575), (575, 568, 567, 574), (577, 570, 571, 576), (569, 571, 570, 566), (563, 585, 584, 576, 572), (565, 582, 585, 563), (566, 570, 577, 573), (573, 577, 583, 582, 565), (562, 575, 574, 564), (563, 572, 575, 562), (564, 574, 573, 565), (565, 563, 581, 579), (560, 558, 580, 578), (562, 580, 581, 563), (560, 578, 579, 561), (582, 583, 584, 585), (583, 577, 576, 584), (590, 591, 587, 586), (586, 587, 589, 588), (593, 586, 588, 594), (592, 590, 586, 593), (507, 590, 592, 509), (505, 587, 591, 508), (600, 607, 608, 601), (514, 324, 353), (596, 603, 635, 634), (599, 606, 602, 595), (553, 601, 599, 513), (513, 599, 595, 514), (323, 598, 600, 552), (552, 600, 601, 553), (606, 608, 603, 602), (604, 635, 607, 605), (608, 607, 603), (597, 604, 605, 598), (595, 602, 603, 596), (601, 608, 606, 599), (598, 605, 607, 600), (328, 611, 609, 327), (334, 610, 612, 523), (310, 609, 611, 317), (317, 611, 328), (327, 609, 610, 334), (321, 320, 323, 322), (349, 350, 429, 427), (338, 613, 331, 333), (351, 352, 615, 393), (332, 614, 613, 338), (618, 622, 623, 619), (316, 616, 617, 311), (313, 619, 616, 316), (621, 620, 623, 622), (616, 620, 621, 617), (619, 623, 620, 616), (624, 629, 631, 626), (626, 631, 633, 628), (313, 626, 628, 429), (314, 624, 626, 313), (427, 627, 625, 308), (633, 631, 629, 632), (632, 629, 630), (628, 633, 632, 627), (625, 630, 629, 624), (627, 632, 630, 625), (525, 374, 401, 528), (635, 604, 597, 634), (634, 597, 320), (635, 603, 607), (636, 502, 501), (500, 641, 445, 442), (636, 501, 499, 639), (638, 451, 414), (640, 448, 345, 342), (639, 499, 448, 640), (642, 641, 451, 638), (639, 640, 642, 636), (503, 451, 641, 500), (648, 660, 661, 647), (410, 643, 644, 411), (416, 645, 643, 410), (647, 649, 650, 648), (653, 657, 656, 649), (653, 649, 647, 652), (645, 653, 652, 643), (646, 654, 653, 645), (643, 652, 651, 644), (658, 655, 656, 657), (649, 656, 655, 650), (654, 658, 657, 653), (662, 661, 660, 659), (652, 662, 659, 651), (647, 661, 662, 652), (444, 413, 663), (452, 447, 425, 663), (446, 317, 664), (420, 440, 425, 664), (672, 671, 670, 669), (665, 670, 671, 666), (323, 665, 666, 322), (556, 552, 553, 557), (667, 672, 669, 668), (668, 669, 670, 665), (679, 681, 680), (679, 682, 681), (678, 682, 679), (677, 683, 678), (683, 682, 678), (677, 684, 683), (693, 695, 694), (693, 686, 695), (686, 685, 695), (685, 696, 695), (693, 687, 686), (688, 696, 685), (693, 691, 687), (691, 688, 687), (691, 690, 688), (690, 696, 688), (693, 692, 691), (689, 696, 690), (701, 703, 702), (701, 704, 703), (704, 706, 705), (704, 707, 706), (701, 707, 704), (701, 708, 707), (700, 698, 701), (698, 708, 701), (700, 699, 698), (697, 708, 698), (673, 675, 674), (673, 676, 675), (735, 741, 736), (735, 736, 728), (720, 735, 728), (726, 720, 721), (721, 720, 728), (726, 721, 727), (718, 734, 711), (718, 711, 725), (725, 711, 724), (724, 711, 712), (718, 725, 717), (709, 724, 712), (718, 717, 710), (710, 717, 709), (710, 709, 719), (719, 709, 712), (718, 710, 743), (738, 719, 712), (729, 744, 730), (729, 730, 731), (731, 722, 723), (731, 723, 732), (729, 731, 732), (729, 732, 733), (737, 729, 715), (715, 729, 733), (737, 715, 716), (740, 715, 733), (742, 739, 713), (742, 713, 714), (698, 715, 740, 697), (697, 740, 733, 708), (707, 732, 723, 706), (708, 733, 732, 707), (680, 741, 735, 679), (691, 710, 719, 690), (695, 711, 734, 694), (693, 718, 743, 692), (673, 742, 714, 676), (687, 717, 725, 686), (706, 723, 722, 705), (702, 744, 729, 701), (694, 734, 718, 693), (686, 725, 724, 685), (690, 719, 738, 689), (701, 729, 737, 700), (692, 743, 710, 691), (684, 727, 721, 683), (677, 726, 727, 684), (703, 730, 744, 702), (705, 722, 731, 704), (683, 721, 728, 682), (689, 738, 712, 696), (678, 720, 726, 677), (682, 728, 736, 681), (685, 724, 709, 688), (700, 737, 716, 699), (696, 712, 711, 695), (688, 709, 717, 687), (676, 714, 713, 675), (679, 735, 720, 678), (704, 731, 730, 703), (681, 736, 741, 680), (699, 716, 715, 698), (675, 713, 739, 674), (674, 739, 742, 673), (751, 753, 752), (751, 754, 753), (750, 754, 751), (749, 755, 750), (755, 754, 750), (749, 756, 755), (765, 767, 766), (765, 758, 767), (758, 757, 767), (757, 768, 767), (765, 759, 758), (760, 768, 757), (765, 763, 759), (763, 760, 759), (763, 762, 760), (762, 768, 760), (765, 764, 763), (761, 768, 762), (773, 775, 774), (773, 776, 775), (776, 778, 777), (776, 779, 778), (773, 779, 776), (773, 780, 779), (772, 770, 773), (770, 780, 773), (772, 771, 770), (769, 780, 770), (745, 747, 746), (745, 748, 747), (807, 813, 808), (807, 808, 800), (792, 807, 800), (798, 792, 793), (793, 792, 800), (798, 793, 799), (790, 806, 783), (790, 783, 797), (797, 783, 796), (796, 783, 784), (790, 797, 789), (781, 796, 784), (790, 789, 782), (782, 789, 781), (782, 781, 791), (791, 781, 784), (790, 782, 815), (810, 791, 784), (801, 816, 802), (801, 802, 803), (803, 794, 795), (803, 795, 804), (801, 803, 804), (801, 804, 805), (809, 801, 787), (787, 801, 805), (809, 787, 788), (812, 787, 805), (814, 811, 785), (814, 785, 786), (770, 787, 812, 769), (769, 812, 805, 780), (779, 804, 795, 778), (780, 805, 804, 779), (752, 813, 807, 751), (763, 782, 791, 762), (767, 783, 806, 766), (765, 790, 815, 764), (745, 814, 786, 748), (759, 789, 797, 758), (778, 795, 794, 777), (774, 816, 801, 773), (766, 806, 790, 765), (758, 797, 796, 757), (762, 791, 810, 761), (773, 801, 809, 772), (764, 815, 782, 763), (756, 799, 793, 755), (749, 798, 799, 756), (775, 802, 816, 774), (777, 794, 803, 776), (755, 793, 800, 754), (761, 810, 784, 768), (750, 792, 798, 749), (754, 800, 808, 753), (757, 796, 781, 760), (772, 809, 788, 771), (768, 784, 783, 767), (760, 781, 789, 759), (748, 786, 785, 747), (751, 807, 792, 750), (776, 803, 802, 775), (753, 808, 813, 752), (771, 788, 787, 770), (747, 785, 811, 746), (746, 811, 814, 745), (175, 9, 176), (318, 513, 514)])
me_cube_009.polygons.foreach_set('material_index', [0, 0, 0, 0, 0, 0, 0, 0, 0, 0, 0, 0, 0, 0, 0, 0, 0, 0, 0, 0, 0, 0, 0, 0, 0, 0, 0, 0, 0, 0, 0, 0, 0, 0, 2, 0, 0, 0, 0, 0, 0, 0, 0, 0, 0, 0, 0, 0, 0, 0, 0, 0, 0, 0, 0, 0, 0, 0, 0, 0, 0, 0, 0, 0, 0, 0, 0, 0, 0, 0, 0, 0, 0, 0, 0, 0, 0, 0, 0, 0, 0, 0, 0, 0, 0, 0, 0, 0, 0, 0, 0, 0, 0, 0, 0, 0, 0, 2, 0, 2, 0, 0, 0, 0, 0, 0, 0, 0, 0, 0, 2, 0, 2, 0, 2, 0, 0, 0, 2, 0, 0, 0, 0, 2, 0, 0, 0, 0, 0, 0, 0, 0, 0, 0, 0, 0, 0, 0, 0, 0, 0, 0, 0, 0, 0, 0, 0, 0, 0, 0, 0, 0, 0, 1, 0, 0, 0, 0, 0, 0, 0, 0, 1, 1, 1, 0, 0, 1, 1, 1, 1, 0, 0, 0, 1, 0, 1, 0, 0, 0, 0, 0, 0, 0, 0, 0, 0, 0, 0, 0, 0, 1, 0, 0, 0, 0, 0, 0, 0, 0, 0, 0, 0, 0, 0, 0, 0, 0, 0, 0, 0, 0, 0, 0, 0, 0, 0, 0, 0, 0, 0, 0, 0, 0, 0, 0, 0, 0, 0, 0, 0, 0, 0, 0, 0, 0, 0, 0, 0, 0, 0, 0, 0, 0, 0, 0, 0, 0, 0, 0, 0, 0, 0, 0, 0, 0, 0, 0, 0, 0, 0, 0, 0, 0, 0, 1, 1, 1, 1, 0, 0, 0, 0, 0, 0, 0, 0, 0, 0, 4, 4, 4, 0, 0, 0, 0, 0, 0, 0, 0, 0, 0, 0, 0, 0, 0, 0, 0, 0, 3, 0, 0, 0, 0, 0, 0, 0, 5, 5, 0, 0, 0, 0, 0, 0, 4, 1, 0, 1, 0, 2, 2, 0, 0, 0, 0, 0, 0, 0, 0, 0, 2, 2, 2, 2, 0, 0, 2, 0, 0, 0, 0, 2, 0, 3, 0, 0, 0, 0, 0, 0, 0, 0, 0, 0, 0, 0, 0, 0, 0, 0, 0, 0, 0, 0, 0, 0, 0, 0, 0, 0, 0, 0, 0, 0, 0, 0, 0, 0, 0, 0, 0, 0, 0, 2, 0, 0, 0, 0, 0, 0, 0, 0, 0, 0, 0, 0, 0, 0, 0, 0, 0, 0, 0, 0, 0, 0, 0, 0, 0, 0, 0, 0, 0, 0, 0, 0, 0, 0, 0, 0, 0, 0, 0, 0, 0, 0, 0, 0, 0, 0, 0, 0, 0, 0, 0, 0, 0, 0, 0, 0, 0, 0, 0, 0, 0, 0, 2, 0, 2, 0, 0, 0, 0, 0, 0, 0, 0, 0, 0, 2, 0, 2, 0, 2, 0, 0, 0, 2, 0, 0, 0, 0, 2, 0, 0, 0, 0, 0, 0, 0, 0, 0, 0, 0, 0, 0, 0, 0, 0, 0, 0, 0, 0, 0, 0, 0, 0, 0, 0, 0, 0, 0, 1, 0, 0, 0, 0, 0, 0, 0, 0, 1, 1, 1, 0, 0, 1, 1, 1, 1, 0, 0, 0, 1, 0, 1, 0, 0, 0, 0, 0, 0, 0, 0, 0, 0, 0, 0, 0, 0, 1, 0, 0, 0, 0, 0, 0, 0, 0, 0, 0, 0, 0, 0, 0, 0, 0, 0, 0, 0, 0, 0, 0, 0, 0, 0, 0, 0, 0, 0, 0, 0, 0, 0, 0, 0, 0, 0, 0, 0, 0, 0, 0, 0, 0, 0, 0, 0, 0, 0, 0, 0, 0, 0, 0, 0, 0, 0, 0, 0, 0, 0, 0, 0, 0, 0, 0, 0, 0, 0, 0, 0, 0, 0, 1, 1, 1, 1, 0, 0, 0, 0, 0, 0, 0, 0, 0, 0, 4, 4, 4, 0, 0, 0, 0, 0, 0, 0, 0, 0, 0, 0, 0, 0, 0, 0, 0, 0, 3, 0, 0, 0, 0, 0, 0, 0, 5, 5, 0, 0, 0, 0, 0, 0, 4, 1, 0, 1, 0, 2, 2, 0, 0, 0, 0, 0, 0, 0, 0, 0, 2, 2, 2, 2, 0, 0, 2, 0, 0, 0, 0, 2, 0, 3, 0, 0, 0, 0, 0, 0, 0, 0, 0, 0, 0, 0, 0, 0, 0, 0, 0, 0, 0, 0, 0, 0, 0, 0, 0, 0, 0, 0, 0, 0, 0, 0, 0, 0, 0, 0, 0, 0, 0, 0, 0, 0, 0, 0, 0, 0, 0, 0, 0, 0, 0, 0, 0, 0, 0, 0, 0, 0, 0, 0, 0, 0, 0, 0, 0, 0, 0, 0, 0, 0, 0, 0, 0, 0, 0, 0, 0, 0, 0, 0, 0, 0, 0, 0, 0, 0, 0, 0, 0, 0, 0, 0, 0, 0, 0, 0, 0, 0, 0, 0, 0, 0, 0, 0, 0, 0, 0, 0, 0, 0, 0, 0, 0, 0, 0, 0, 0, 0, 0, 0, 0, 0, 0, 0, 0, 0, 0, 0, 0, 0, 0, 0, 0, 0, 0, 0, 0, 0, 0, 0, 0, 0, 0, 0, 0, 0, 0, 0, 0, 0, 0, 0, 0, 0, 0, 0, 0, 0, 0, 0, 0, 0, 0, 0, 0, 0, 0, 0, 0, 0, 0, 0, 0, 0, 0, 0, 0, 0, 0, 0, 0, 0, 0, 0, 0, 0, 0, 0, 0, 0, 0, 0, 0, 0, 0, 0, 0, 0, 0])
me_cube_009.materials.append(mat_yellow)
me_cube_009.materials.append(mat_windows)
me_cube_009.materials.append(mat_black)
me_cube_009.materials.append(mat_grey)
me_cube_009.materials.append(mat_headlights)
me_cube_009.materials.append(mat_taillights)
me_cube_009.use_remesh_preserve_volume = False
me_cube_009.use_remesh_preserve_attributes = False
me_cube_009.use_mirror_vertex_groups = False
me_cube_009.update()
me_cube_010 = bpy.data.meshes.new('Cube.010')
me_cube_010.from_pydata([(0.5926, 0.2619, 0.0), (0.7544, 0.2619, 3.424e-08), (0.5926, 0.2268, -0.1309), (0.7544, 0.2268, -0.1309), (0.5926, 0.1309, -0.2268), (0.7544, 0.1309, -0.2268), (0.5926, 9.089e-08, -0.2619), (0.7544, 8.381e-08, -0.2619), (0.5926, -0.1309, -0.2268), (0.7544, -0.1309, -0.2268), (0.5926, -0.2268, -0.1309), (0.7544, -0.2268, -0.1309), (0.5926, -0.2619, -6.848e-08), (0.7544, -0.2619, 0.0), (0.5926, -0.2268, 0.1309), (0.7544, -0.2268, 0.1309), (0.5926, -0.1309, 0.2268), (0.7544, -0.1309, 0.2268), (0.5926, 9.089e-08, 0.2619), (0.7544, 8.381e-08, 0.2619), (0.5926, 0.1309, 0.2268), (0.7544, 0.1309, 0.2268), (0.5926, 0.2268, 0.1309), (0.7544, 0.2268, 0.1309), (0.7834, 0.1717, -0.09915), (0.7834, 0.1983, 3.424e-08), (0.7834, 0.09915, -0.1717), (0.7834, 8.254e-08, -0.1983), (0.7834, -0.09915, -0.1717), (0.7834, -0.1717, -0.09915), (0.7834, -0.1983, 0.0), (0.7834, -0.1717, 0.09915), (0.7834, -0.09915, 0.1717), (0.7834, 8.254e-08, 0.1983), (0.7834, 0.09915, 0.1717), (0.7834, 0.1717, 0.09915), (0.7834, 0.1499, -0.08656), (0.7834, 0.1731, 3.424e-08), (0.7834, 0.08656, -0.1499), (0.7834, 8.254e-08, -0.1731), (0.7834, -0.08656, -0.1499), (0.7834, -0.1499, -0.08656), (0.7834, -0.1731, 0.0), (0.7834, -0.1499, 0.08656), (0.7834, -0.08656, 0.1499), (0.7834, 8.254e-08, 0.1731), (0.7834, 0.08656, 0.1499), (0.7834, 0.1499, 0.08656), (0.7598, 0.1499, -0.08656), (0.7598, 0.1731, 3.424e-08), (0.7598, 0.08656, -0.1499), (0.7598, 8.358e-08, -0.1731), (0.7598, -0.08656, -0.1499), (0.7598, -0.1499, -0.08656), (0.7598, -0.1731, 0.0), (0.7598, -0.1499, 0.08656), (0.7598, -0.08656, 0.1499), (0.7598, 8.358e-08, 0.1731), (0.7598, 0.08656, 0.1499), (0.7598, 0.1499, 0.08656), (0.7625, 0.04201, -0.02425), (0.7625, 0.04851, 3.424e-08), (0.7625, 0.02425, -0.04201), (0.7625, 8.346e-08, -0.04851), (0.7625, -0.02425, -0.04201), (0.7625, -0.04201, -0.02425), (0.7625, -0.04851, 3.424e-08), (0.7625, -0.04201, 0.02425), (0.7625, -0.02425, 0.04201), (0.7625, 8.346e-08, 0.04851), (0.7625, 0.02425, 0.04201), (0.7625, 0.04201, 0.02425), (0.7708, 0.02619, -0.01512), (0.7708, 0.03024, 3.424e-08), (0.7708, 0.01512, -0.02619), (0.7708, 8.309e-08, -0.03024), (0.7708, -0.01512, -0.02619), (0.7708, -0.02619, -0.01512), (0.7708, -0.03024, 3.424e-08), (0.7708, -0.02619, 0.01512), (0.7708, -0.01512, 0.02619), (0.7708, 8.309e-08, 0.03024), (0.7708, 0.01512, 0.02619), (0.7708, 0.02619, 0.01512), (0.7598, -0.1617, -0.008656), (0.7598, -0.1431, -0.0779), (0.7592, -0.05955, -0.006649), (0.7592, -0.05396, -0.02752), (0.7598, -0.1431, 0.0779), (0.7598, -0.1617, 0.008656), (0.7592, -0.05396, 0.02752), (0.7592, -0.05955, 0.006649), (0.7598, -0.08763, 0.1383), (0.7598, -0.1383, 0.08763), (0.7592, -0.03499, 0.05027), (0.7592, -0.05027, 0.03499), (0.7598, -0.008656, 0.1617), (0.7598, -0.0779, 0.1431), (0.7592, -0.00665, 0.05955), (0.7592, -0.02752, 0.05396), (0.7598, 0.1383, 0.08763), (0.7598, 0.08763, 0.1383), (0.7592, 0.05027, 0.03499), (0.7592, 0.03499, 0.05027), (0.7598, 0.0779, 0.1431), (0.7598, 0.008656, 0.1617), (0.7592, 0.02752, 0.05396), (0.7592, 0.006649, 0.05955), (0.7598, 0.1617, 0.008656), (0.7598, 0.1431, 0.0779), (0.7592, 0.05955, 0.006649), (0.7592, 0.05396, 0.02752), (0.7598, 0.1431, -0.0779), (0.7598, 0.1617, -0.008656), (0.7592, 0.05396, -0.02752), (0.7592, 0.05955, -0.006649), (0.7598, 0.08763, -0.1383), (0.7598, 0.1383, -0.08763), (0.7592, 0.03499, -0.05027), (0.7592, 0.05027, -0.03499), (0.7598, 0.008656, -0.1617), (0.7598, 0.0779, -0.1431), (0.7592, 0.006649, -0.05955), (0.7592, 0.02752, -0.05396), (0.7598, -0.0779, -0.1431), (0.7598, -0.008656, -0.1617), (0.7592, -0.02752, -0.05396), (0.7592, -0.006649, -0.05955), (0.7598, -0.1383, -0.08763), (0.7598, -0.08763, -0.1383), (0.7592, -0.05027, -0.03499), (0.7592, -0.03499, -0.05027), (0.7188, -0.1617, -0.008656), (0.7188, -0.1431, -0.0779), (0.7277, -0.05955, -0.006649), (0.7277, -0.05396, -0.02752), (0.7188, -0.1431, 0.0779), (0.7188, -0.1617, 0.008656), (0.7277, -0.05396, 0.02752), (0.7277, -0.05955, 0.006649), (0.7188, -0.08763, 0.1383), (0.7188, -0.1383, 0.08763), (0.7277, -0.03499, 0.05027), (0.7277, -0.05027, 0.03499), (0.7188, -0.008656, 0.1617), (0.7188, -0.0779, 0.1431), (0.7277, -0.00665, 0.05955), (0.7277, -0.02752, 0.05396), (0.7188, 0.1383, 0.08763), (0.7188, 0.08763, 0.1383), (0.7277, 0.05027, 0.03499), (0.7277, 0.03499, 0.05027), (0.7188, 0.0779, 0.1431), (0.7188, 0.008656, 0.1617), (0.7277, 0.02752, 0.05396), (0.7277, 0.006649, 0.05955), (0.7188, 0.1617, 0.008656), (0.7188, 0.1431, 0.0779), (0.7277, 0.05955, 0.006649), (0.7277, 0.05396, 0.02752), (0.7188, 0.1431, -0.0779), (0.7188, 0.1617, -0.008656), (0.7277, 0.05396, -0.02752), (0.7277, 0.05955, -0.006649), (0.7188, 0.08763, -0.1383), (0.7188, 0.1383, -0.08763), (0.7277, 0.03499, -0.05027), (0.7277, 0.05027, -0.03499), (0.7188, 0.008656, -0.1617), (0.7188, 0.0779, -0.1431), (0.7277, 0.006649, -0.05955), (0.7277, 0.02752, -0.05396), (0.7188, -0.0779, -0.1431), (0.7188, -0.008656, -0.1617), (0.7277, -0.02752, -0.05396), (0.7277, -0.006649, -0.05955), (0.7188, -0.1383, -0.08763), (0.7188, -0.08763, -0.1383), (0.7277, -0.05027, -0.03499), (0.7277, -0.03499, -0.05027), (0.7642, -0.03663, -0.02598), (0.7642, -0.02598, -0.03663), (0.7692, -0.02714, -0.0205), (0.7692, -0.0205, -0.02714), (0.7642, 0.02598, -0.03663), (0.7642, 0.03663, -0.02598), (0.7692, 0.0205, -0.02714), (0.7692, 0.02714, -0.0205), (0.7642, 0.03663, 0.02598), (0.7642, 0.02598, 0.03663), (0.7692, 0.02714, 0.0205), (0.7692, 0.0205, 0.02714), (0.7642, -0.02598, 0.03663), (0.7642, -0.03663, 0.02598), (0.7692, -0.0205, 0.02714), (0.7692, -0.02714, 0.0205), (0.747, -0.03663, -0.02598), (0.747, -0.02598, -0.03663), (0.752, -0.02714, -0.0205), (0.752, -0.0205, -0.02714), (0.747, 0.02598, -0.03663), (0.747, 0.03663, -0.02598), (0.752, 0.0205, -0.02714), (0.752, 0.02714, -0.0205), (0.747, 0.03663, 0.02598), (0.747, 0.02598, 0.03663), (0.752, 0.02714, 0.0205), (0.752, 0.0205, 0.02714), (0.747, -0.02598, 0.03663), (0.747, -0.03663, 0.02598), (0.752, -0.0205, 0.02714), (0.752, -0.02714, 0.0205), (-0.5926, 0.2619, 0.0), (-0.7544, 0.2619, 3.424e-08), (-0.5926, 0.2268, -0.1309), (-0.7544, 0.2268, -0.1309), (-0.5926, 0.1309, -0.2268), (-0.7544, 0.1309, -0.2268), (-0.5926, 1.427e-07, -0.2619), (-0.7544, 1.498e-07, -0.2619), (-0.5926, -0.1309, -0.2268), (-0.7544, -0.1309, -0.2268), (-0.5926, -0.2268, -0.1309), (-0.7544, -0.2268, -0.1309), (-0.5926, -0.2619, -6.848e-08), (-0.7544, -0.2619, 0.0), (-0.5926, -0.2268, 0.1309), (-0.7544, -0.2268, 0.1309), (-0.5926, -0.1309, 0.2268), (-0.7544, -0.1309, 0.2268), (-0.5926, 1.427e-07, 0.2619), (-0.7544, 1.498e-07, 0.2619), (-0.5926, 0.1309, 0.2268), (-0.7544, 0.1309, 0.2268), (-0.5926, 0.2268, 0.1309), (-0.7544, 0.2268, 0.1309), (-0.7834, 0.1717, -0.09915), (-0.7834, 0.1983, 3.424e-08), (-0.7834, 0.09915, -0.1717), (-0.7834, 1.51e-07, -0.1983), (-0.7834, -0.09915, -0.1717), (-0.7834, -0.1717, -0.09915), (-0.7834, -0.1983, 0.0), (-0.7834, -0.1717, 0.09915), (-0.7834, -0.09915, 0.1717), (-0.7834, 1.51e-07, 0.1983), (-0.7834, 0.09915, 0.1717), (-0.7834, 0.1717, 0.09915), (-0.7834, 0.1499, -0.08656), (-0.7834, 0.1731, 3.424e-08), (-0.7834, 0.08656, -0.1499), (-0.7834, 1.51e-07, -0.1731), (-0.7834, -0.08656, -0.1499), (-0.7834, -0.1499, -0.08656), (-0.7834, -0.1731, 0.0), (-0.7834, -0.1499, 0.08656), (-0.7834, -0.08656, 0.1499), (-0.7834, 1.51e-07, 0.1731), (-0.7834, 0.08656, 0.1499), (-0.7834, 0.1499, 0.08656), (-0.7598, 0.1499, -0.08656), (-0.7598, 0.1731, 3.424e-08), (-0.7598, 0.08656, -0.1499), (-0.7598, 1.5e-07, -0.1731), (-0.7598, -0.08656, -0.1499), (-0.7598, -0.1499, -0.08656), (-0.7598, -0.1731, 0.0), (-0.7598, -0.1499, 0.08656), (-0.7598, -0.08656, 0.1499), (-0.7598, 1.5e-07, 0.1731), (-0.7598, 0.08656, 0.1499), (-0.7598, 0.1499, 0.08656), (-0.7625, 0.04201, -0.02425), (-0.7625, 0.04851, 3.424e-08), (-0.7625, 0.02425, -0.04201), (-0.7625, 1.501e-07, -0.04851), (-0.7625, -0.02425, -0.04201), (-0.7625, -0.04201, -0.02425), (-0.7625, -0.04851, 3.424e-08), (-0.7625, -0.04201, 0.02425), (-0.7625, -0.02425, 0.04201), (-0.7625, 1.501e-07, 0.04851), (-0.7625, 0.02425, 0.04201), (-0.7625, 0.04201, 0.02425), (-0.7708, 0.02619, -0.01512), (-0.7708, 0.03024, 3.424e-08), (-0.7708, 0.01512, -0.02619), (-0.7708, 1.505e-07, -0.03024), (-0.7708, -0.01512, -0.02619), (-0.7708, -0.02619, -0.01512), (-0.7708, -0.03024, 3.424e-08), (-0.7708, -0.02619, 0.01512), (-0.7708, -0.01512, 0.02619), (-0.7708, 1.505e-07, 0.03024), (-0.7708, 0.01512, 0.02619), (-0.7708, 0.02619, 0.01512), (-0.7598, -0.1617, -0.008656), (-0.7598, -0.1431, -0.0779), (-0.7592, -0.05955, -0.006649), (-0.7592, -0.05396, -0.02752), (-0.7598, -0.1431, 0.0779), (-0.7598, -0.1617, 0.008656), (-0.7592, -0.05396, 0.02752), (-0.7592, -0.05955, 0.006649), (-0.7598, -0.08763, 0.1383), (-0.7598, -0.1383, 0.08763), (-0.7592, -0.03499, 0.05027), (-0.7592, -0.05027, 0.03499), (-0.7598, -0.008656, 0.1617), (-0.7598, -0.0779, 0.1431), (-0.7592, -0.00665, 0.05955), (-0.7592, -0.02752, 0.05396), (-0.7598, 0.1383, 0.08763), (-0.7598, 0.08763, 0.1383), (-0.7592, 0.05027, 0.03499), (-0.7592, 0.03499, 0.05027), (-0.7598, 0.0779, 0.1431), (-0.7598, 0.008656, 0.1617), (-0.7592, 0.02752, 0.05396), (-0.7592, 0.006649, 0.05955), (-0.7598, 0.1617, 0.008656), (-0.7598, 0.1431, 0.0779), (-0.7592, 0.05955, 0.006649), (-0.7592, 0.05396, 0.02752), (-0.7598, 0.1431, -0.0779), (-0.7598, 0.1617, -0.008656), (-0.7592, 0.05396, -0.02752), (-0.7592, 0.05955, -0.006649), (-0.7598, 0.08763, -0.1383), (-0.7598, 0.1383, -0.08763), (-0.7592, 0.03499, -0.05027), (-0.7592, 0.05027, -0.03499), (-0.7598, 0.008656, -0.1617), (-0.7598, 0.0779, -0.1431), (-0.7592, 0.006649, -0.05955), (-0.7592, 0.02752, -0.05396), (-0.7598, -0.0779, -0.1431), (-0.7598, -0.008656, -0.1617), (-0.7592, -0.02752, -0.05396), (-0.7592, -0.006649, -0.05955), (-0.7598, -0.1383, -0.08763), (-0.7598, -0.08763, -0.1383), (-0.7592, -0.05027, -0.03499), (-0.7592, -0.03499, -0.05027), (-0.7188, -0.1617, -0.008656), (-0.7188, -0.1431, -0.0779), (-0.7277, -0.05955, -0.006649), (-0.7277, -0.05396, -0.02752), (-0.7188, -0.1431, 0.0779), (-0.7188, -0.1617, 0.008656), (-0.7277, -0.05396, 0.02752), (-0.7277, -0.05955, 0.006649), (-0.7188, -0.08763, 0.1383), (-0.7188, -0.1383, 0.08763), (-0.7277, -0.03499, 0.05027), (-0.7277, -0.05027, 0.03499), (-0.7188, -0.008656, 0.1617), (-0.7188, -0.0779, 0.1431), (-0.7277, -0.00665, 0.05955), (-0.7277, -0.02752, 0.05396), (-0.7188, 0.1383, 0.08763), (-0.7188, 0.08763, 0.1383), (-0.7277, 0.05027, 0.03499), (-0.7277, 0.03499, 0.05027), (-0.7188, 0.0779, 0.1431), (-0.7188, 0.008656, 0.1617), (-0.7277, 0.02752, 0.05396), (-0.7277, 0.006649, 0.05955), (-0.7188, 0.1617, 0.008656), (-0.7188, 0.1431, 0.0779), (-0.7277, 0.05955, 0.006649), (-0.7277, 0.05396, 0.02752), (-0.7188, 0.1431, -0.0779), (-0.7188, 0.1617, -0.008656), (-0.7277, 0.05396, -0.02752), (-0.7277, 0.05955, -0.006649), (-0.7188, 0.08763, -0.1383), (-0.7188, 0.1383, -0.08763), (-0.7277, 0.03499, -0.05027), (-0.7277, 0.05027, -0.03499), (-0.7188, 0.008656, -0.1617), (-0.7188, 0.0779, -0.1431), (-0.7277, 0.006649, -0.05955), (-0.7277, 0.02752, -0.05396), (-0.7188, -0.0779, -0.1431), (-0.7188, -0.008656, -0.1617), (-0.7277, -0.02752, -0.05396), (-0.7277, -0.006649, -0.05955), (-0.7188, -0.1383, -0.08763), (-0.7188, -0.08763, -0.1383), (-0.7277, -0.05027, -0.03499), (-0.7277, -0.03499, -0.05027), (-0.7642, -0.03663, -0.02598), (-0.7642, -0.02598, -0.03663), (-0.7692, -0.02714, -0.0205), (-0.7692, -0.0205, -0.02714), (-0.7642, 0.02598, -0.03663), (-0.7642, 0.03663, -0.02598), (-0.7692, 0.0205, -0.02714), (-0.7692, 0.02714, -0.0205), (-0.7642, 0.03663, 0.02598), (-0.7642, 0.02598, 0.03663), (-0.7692, 0.02714, 0.0205), (-0.7692, 0.0205, 0.02714), (-0.7642, -0.02598, 0.03663), (-0.7642, -0.03663, 0.02598), (-0.7692, -0.0205, 0.02714), (-0.7692, -0.02714, 0.0205), (-0.747, -0.03663, -0.02598), (-0.747, -0.02598, -0.03663), (-0.752, -0.02714, -0.0205), (-0.752, -0.0205, -0.02714), (-0.747, 0.02598, -0.03663), (-0.747, 0.03663, -0.02598), (-0.752, 0.0205, -0.02714), (-0.752, 0.02714, -0.0205), (-0.747, 0.03663, 0.02598), (-0.747, 0.02598, 0.03663), (-0.752, 0.02714, 0.0205), (-0.752, 0.0205, 0.02714), (-0.747, -0.02598, 0.03663), (-0.747, -0.03663, 0.02598), (-0.752, -0.0205, 0.02714), (-0.752, -0.02714, 0.0205)], [], [(0, 1, 3, 2), (2, 3, 5, 4), (4, 5, 7, 6), (6, 7, 9, 8), (8, 9, 11, 10), (10, 11, 13, 12), (12, 13, 15, 14), (14, 15, 17, 16), (16, 17, 19, 18), (18, 19, 21, 20), (13, 11, 29, 30), (20, 21, 23, 22), (22, 23, 1, 0), (0, 2, 4, 6, 8, 10, 12, 14, 16, 18, 20, 22), (30, 29, 41, 42), (11, 9, 28, 29), (9, 7, 27, 28), (1, 23, 35, 25), (3, 1, 25, 24), (7, 5, 26, 27), (23, 21, 34, 35), (5, 3, 24, 26), (21, 19, 33, 34), (19, 17, 32, 33), (17, 15, 31, 32), (15, 13, 30, 31), (45, 44, 56, 57), (27, 26, 38, 39), (34, 33, 45, 46), (31, 30, 42, 43), (28, 27, 39, 40), (35, 34, 46, 47), (24, 25, 37, 36), (32, 31, 43, 44), (29, 28, 40, 41), (25, 35, 47, 37), (26, 24, 36, 38), (33, 32, 44, 45), (62, 50, 116, 118), (42, 41, 53, 54), (39, 38, 50, 51), (46, 45, 57, 58), (43, 42, 54, 55), (40, 39, 51, 52), (47, 46, 58, 59), (36, 37, 49, 48), (44, 43, 55, 56), (41, 40, 52, 53), (37, 47, 59, 49), (38, 36, 48, 50), (61, 71, 83, 73), (56, 68, 99, 97), (54, 53, 85, 84), (62, 63, 122, 123), (70, 58, 104, 106), (66, 67, 90, 91), (51, 63, 127, 125), (70, 71, 102, 103), (61, 60, 114, 115), (68, 56, 92, 94), (64, 65, 130, 131), (71, 61, 110, 111), (72, 73, 83, 82, 81, 80, 79, 78, 77, 76, 75, 74), (60, 72, 187, 185), (69, 68, 80, 81), (66, 65, 77, 78), (63, 62, 74, 75), (70, 69, 81, 82), (67, 66, 78, 79), (64, 63, 75, 76), (83, 71, 188, 190), (60, 61, 73, 72), (67, 79, 195, 193), (65, 64, 181, 180), (87, 86, 134, 135), (66, 54, 84, 86), (65, 66, 86, 87), (53, 65, 87, 85), (107, 106, 154, 155), (54, 66, 91, 89), (55, 54, 89, 88), (67, 55, 88, 90), (127, 126, 174, 175), (55, 67, 95, 93), (67, 68, 94, 95), (56, 55, 93, 92), (98, 96, 144, 146), (68, 69, 98, 99), (57, 56, 97, 96), (69, 57, 96, 98), (84, 85, 133, 132), (59, 58, 101, 100), (58, 70, 103, 101), (71, 59, 100, 102), (118, 116, 164, 166), (57, 69, 107, 105), (69, 70, 106, 107), (58, 57, 105, 104), (104, 105, 153, 152), (59, 71, 111, 109), (49, 59, 109, 108), (61, 49, 108, 110), (124, 125, 173, 172), (48, 49, 113, 112), (60, 48, 112, 114), (49, 61, 115, 113), (97, 99, 147, 145), (60, 62, 118, 119), (48, 60, 119, 117), (50, 48, 117, 116), (117, 119, 167, 165), (50, 62, 123, 121), (51, 50, 121, 120), (63, 51, 120, 122), (99, 98, 146, 147), (63, 64, 126, 127), (52, 51, 125, 124), (64, 52, 124, 126), (119, 118, 166, 167), (53, 52, 129, 128), (65, 53, 128, 130), (52, 64, 131, 129), (132, 133, 135, 134), (136, 137, 139, 138), (140, 141, 143, 142), (144, 145, 147, 146), (148, 149, 151, 150), (152, 153, 155, 154), (156, 157, 159, 158), (160, 161, 163, 162), (164, 165, 167, 166), (168, 169, 171, 170), (172, 173, 175, 174), (176, 177, 179, 178), (125, 127, 175, 173), (105, 107, 155, 153), (85, 87, 135, 133), (112, 113, 161, 160), (126, 124, 172, 174), (92, 93, 141, 140), (106, 104, 152, 154), (86, 84, 132, 134), (115, 114, 162, 163), (95, 94, 142, 143), (114, 112, 160, 162), (94, 92, 140, 142), (120, 121, 169, 168), (100, 101, 149, 148), (113, 115, 163, 161), (93, 95, 143, 141), (123, 122, 170, 171), (103, 102, 150, 151), (121, 123, 171, 169), (101, 103, 151, 149), (128, 129, 177, 176), (108, 109, 157, 156), (122, 120, 168, 170), (88, 89, 137, 136), (102, 100, 148, 150), (131, 130, 178, 179), (111, 110, 158, 159), (91, 90, 138, 139), (130, 128, 176, 178), (109, 111, 159, 157), (89, 91, 139, 137), (116, 117, 165, 164), (129, 131, 179, 177), (96, 97, 145, 144), (110, 108, 156, 158), (90, 88, 136, 138), (180, 181, 197, 196), (77, 65, 180, 182), (64, 76, 183, 181), (76, 77, 182, 183), (193, 195, 211, 209), (72, 74, 186, 187), (62, 60, 185, 184), (74, 62, 184, 186), (189, 191, 207, 205), (82, 83, 190, 191), (70, 82, 191, 189), (71, 70, 189, 188), (194, 192, 208, 210), (79, 80, 194, 195), (68, 67, 193, 192), (80, 68, 192, 194), (196, 197, 199, 198), (200, 201, 203, 202), (204, 205, 207, 206), (208, 209, 211, 210), (184, 185, 201, 200), (183, 182, 198, 199), (188, 189, 205, 204), (187, 186, 202, 203), (192, 193, 209, 208), (182, 180, 196, 198), (191, 190, 206, 207), (185, 187, 203, 201), (195, 194, 210, 211), (181, 183, 199, 197), (190, 188, 204, 206), (186, 184, 200, 202), (212, 214, 215, 213), (214, 216, 217, 215), (216, 218, 219, 217), (218, 220, 221, 219), (220, 222, 223, 221), (222, 224, 225, 223), (224, 226, 227, 225), (226, 228, 229, 227), (228, 230, 231, 229), (230, 232, 233, 231), (225, 242, 241, 223), (232, 234, 235, 233), (234, 212, 213, 235), (212, 234, 232, 230, 228, 226, 224, 222, 220, 218, 216, 214), (242, 254, 253, 241), (223, 241, 240, 221), (221, 240, 239, 219), (213, 237, 247, 235), (215, 236, 237, 213), (219, 239, 238, 217), (235, 247, 246, 233), (217, 238, 236, 215), (233, 246, 245, 231), (231, 245, 244, 229), (229, 244, 243, 227), (227, 243, 242, 225), (257, 269, 268, 256), (239, 251, 250, 238), (246, 258, 257, 245), (243, 255, 254, 242), (240, 252, 251, 239), (247, 259, 258, 246), (236, 248, 249, 237), (244, 256, 255, 243), (241, 253, 252, 240), (237, 249, 259, 247), (238, 250, 248, 236), (245, 257, 256, 244), (274, 330, 328, 262), (254, 266, 265, 253), (251, 263, 262, 250), (258, 270, 269, 257), (255, 267, 266, 254), (252, 264, 263, 251), (259, 271, 270, 258), (248, 260, 261, 249), (256, 268, 267, 255), (253, 265, 264, 252), (249, 261, 271, 259), (250, 262, 260, 248), (273, 285, 295, 283), (268, 309, 311, 280), (266, 296, 297, 265), (274, 335, 334, 275), (282, 318, 316, 270), (278, 303, 302, 279), (263, 337, 339, 275), (282, 315, 314, 283), (273, 327, 326, 272), (280, 306, 304, 268), (276, 343, 342, 277), (283, 323, 322, 273), (284, 286, 287, 288, 289, 290, 291, 292, 293, 294, 295, 285), (272, 397, 399, 284), (281, 293, 292, 280), (278, 290, 289, 277), (275, 287, 286, 274), (282, 294, 293, 281), (279, 291, 290, 278), (276, 288, 287, 275), (295, 402, 400, 283), (272, 284, 285, 273), (279, 405, 407, 291), (277, 392, 393, 276), (299, 347, 346, 298), (278, 298, 296, 266), (277, 299, 298, 278), (265, 297, 299, 277), (319, 367, 366, 318), (266, 301, 303, 278), (267, 300, 301, 266), (279, 302, 300, 267), (339, 387, 386, 338), (267, 305, 307, 279), (279, 307, 306, 280), (268, 304, 305, 267), (310, 358, 356, 308), (280, 311, 310, 281), (269, 308, 309, 268), (281, 310, 308, 269), (296, 344, 345, 297), (271, 312, 313, 270), (270, 313, 315, 282), (283, 314, 312, 271), (330, 378, 376, 328), (269, 317, 319, 281), (281, 319, 318, 282), (270, 316, 317, 269), (316, 364, 365, 317), (271, 321, 323, 283), (261, 320, 321, 271), (273, 322, 320, 261), (336, 384, 385, 337), (260, 324, 325, 261), (272, 326, 324, 260), (261, 325, 327, 273), (309, 357, 359, 311), (272, 331, 330, 274), (260, 329, 331, 272), (262, 328, 329, 260), (329, 377, 379, 331), (262, 333, 335, 274), (263, 332, 333, 262), (275, 334, 332, 263), (311, 359, 358, 310), (275, 339, 338, 276), (264, 336, 337, 263), (276, 338, 336, 264), (331, 379, 378, 330), (265, 340, 341, 264), (277, 342, 340, 265), (264, 341, 343, 276), (344, 346, 347, 345), (348, 350, 351, 349), (352, 354, 355, 353), (356, 358, 359, 357), (360, 362, 363, 361), (364, 366, 367, 365), (368, 370, 371, 369), (372, 374, 375, 373), (376, 378, 379, 377), (380, 382, 383, 381), (384, 386, 387, 385), (388, 390, 391, 389), (337, 385, 387, 339), (317, 365, 367, 319), (297, 345, 347, 299), (324, 372, 373, 325), (338, 386, 384, 336), (304, 352, 353, 305), (318, 366, 364, 316), (298, 346, 344, 296), (327, 375, 374, 326), (307, 355, 354, 306), (326, 374, 372, 324), (306, 354, 352, 304), (332, 380, 381, 333), (312, 360, 361, 313), (325, 373, 375, 327), (305, 353, 355, 307), (335, 383, 382, 334), (315, 363, 362, 314), (333, 381, 383, 335), (313, 361, 363, 315), (340, 388, 389, 341), (320, 368, 369, 321), (334, 382, 380, 332), (300, 348, 349, 301), (314, 362, 360, 312), (343, 391, 390, 342), (323, 371, 370, 322), (303, 351, 350, 302), (342, 390, 388, 340), (321, 369, 371, 323), (301, 349, 351, 303), (328, 376, 377, 329), (341, 389, 391, 343), (308, 356, 357, 309), (322, 370, 368, 320), (302, 350, 348, 300), (392, 408, 409, 393), (289, 394, 392, 277), (276, 393, 395, 288), (288, 395, 394, 289), (405, 421, 423, 407), (284, 399, 398, 286), (274, 396, 397, 272), (286, 398, 396, 274), (401, 417, 419, 403), (294, 403, 402, 295), (282, 401, 403, 294), (283, 400, 401, 282), (406, 422, 420, 404), (291, 407, 406, 292), (280, 404, 405, 279), (292, 406, 404, 280), (408, 410, 411, 409), (412, 414, 415, 413), (416, 418, 419, 417), (420, 422, 423, 421), (396, 412, 413, 397), (395, 411, 410, 394), (400, 416, 417, 401), (399, 415, 414, 398), (404, 420, 421, 405), (394, 410, 408, 392), (403, 419, 418, 402), (397, 413, 415, 399), (407, 423, 422, 406), (393, 409, 411, 395), (402, 418, 416, 400), (398, 414, 412, 396)])
me_cube_010.polygons.foreach_set('material_index', [2, 2, 2, 2, 2, 2, 2, 2, 2, 2, 2, 2, 2, 2, 2, 2, 2, 2, 2, 2, 2, 2, 2, 2, 2, 2, 2, 2, 2, 2, 2, 2, 2, 2, 2, 2, 2, 2, 3, 2, 2, 2, 2, 2, 2, 2, 2, 2, 2, 2, 3, 3, 3, 3, 3, 3, 3, 3, 3, 3, 3, 3, 3, 3, 3, 3, 3, 3, 3, 3, 3, 3, 3, 3, 3, 3, 3, 3, 3, 3, 3, 3, 3, 3, 3, 3, 3, 3, 3, 3, 3, 3, 3, 3, 3, 3, 3, 3, 3, 3, 3, 3, 3, 3, 3, 3, 3, 3, 3, 3, 3, 3, 3, 3, 3, 3, 3, 3, 3, 3, 3, 3, 2, 2, 2, 2, 2, 2, 2, 2, 2, 2, 2, 2, 3, 3, 3, 3, 3, 3, 3, 3, 3, 3, 3, 3, 3, 3, 3, 3, 3, 3, 3, 3, 3, 3, 3, 3, 3, 3, 3, 3, 3, 3, 3, 3, 3, 3, 3, 3, 3, 3, 3, 3, 3, 3, 3, 3, 3, 3, 3, 3, 3, 3, 3, 3, 2, 2, 2, 2, 3, 3, 3, 3, 3, 3, 3, 3, 3, 3, 3, 3, 2, 2, 2, 2, 2, 2, 2, 2, 2, 2, 2, 2, 2, 2, 2, 2, 2, 2, 2, 2, 2, 2, 2, 2, 2, 2, 2, 2, 2, 2, 2, 2, 2, 2, 2, 2, 2, 2, 3, 2, 2, 2, 2, 2, 2, 2, 2, 2, 2, 2, 3, 3, 3, 3, 3, 3, 3, 3, 3, 3, 3, 3, 3, 3, 3, 3, 3, 3, 3, 3, 3, 3, 3, 3, 3, 3, 3, 3, 3, 3, 3, 3, 3, 3, 3, 3, 3, 3, 3, 3, 3, 3, 3, 3, 3, 3, 3, 3, 3, 3, 3, 3, 3, 3, 3, 3, 3, 3, 3, 3, 3, 3, 3, 3, 3, 3, 3, 3, 3, 3, 3, 3, 2, 2, 2, 2, 2, 2, 2, 2, 2, 2, 2, 2, 3, 3, 3, 3, 3, 3, 3, 3, 3, 3, 3, 3, 3, 3, 3, 3, 3, 3, 3, 3, 3, 3, 3, 3, 3, 3, 3, 3, 3, 3, 3, 3, 3, 3, 3, 3, 3, 3, 3, 3, 3, 3, 3, 3, 3, 3, 3, 3, 3, 3, 3, 3, 2, 2, 2, 2, 3, 3, 3, 3, 3, 3, 3, 3, 3, 3, 3, 3])
me_cube_010.materials.append(mat_yellow)
me_cube_010.materials.append(mat_windows)
me_cube_010.materials.append(mat_black)
me_cube_010.materials.append(mat_grey)
me_cube_010.materials.append(mat_headlights)
me_cube_010.materials.append(mat_darkorange)
me_cube_010.materials.append(mat_taillights)
me_cube_010.use_remesh_preserve_volume = False
me_cube_010.use_remesh_preserve_attributes = False
me_cube_010.use_mirror_vertex_groups = False
me_cube_010.update()
me_cube_013 = bpy.data.meshes.new('Cube.013')
me_cube_013.from_pydata([(-0.09543, 0.2619, -3.424e-08), (0.06637, 0.2619, 3.424e-08), (-0.09543, 0.2268, -0.1309), (0.06637, 0.2268, -0.1309), (-0.09543, 0.1309, -0.2268), (0.06637, 0.1309, -0.2268), (-0.09543, 4.171e-09, -0.2619), (0.06637, -2.901e-09, -0.2619), (-0.09543, -0.1309, -0.2268), (0.06637, -0.1309, -0.2268), (-0.09543, -0.2268, -0.1309), (0.06637, -0.2268, -0.1309), (-0.09543, -0.2619, -6.848e-08), (0.06637, -0.2619, -3.424e-08), (-0.09543, -0.2268, 0.1309), (0.06637, -0.2268, 0.1309), (-0.09543, -0.1309, 0.2268), (0.06637, -0.1309, 0.2268), (-0.09543, -5.297e-07, 0.2619), (0.06637, -5.368e-07, 0.2619), (-0.09543, 0.1309, 0.2268), (0.06637, 0.1309, 0.2268), (-0.09543, 0.2268, 0.1309), (0.06637, 0.2268, 0.1309), (0.09543, 0.1717, -0.09915), (0.09543, 0.1983, 3.424e-08), (0.09543, 0.09915, -0.1717), (0.09543, -4.171e-09, -0.1983), (0.09543, -0.09915, -0.1717), (0.09543, -0.1717, -0.09915), (0.09543, -0.1983, 0.0), (0.09543, -0.1717, 0.09915), (0.09543, -0.09915, 0.1717), (0.09543, -5.381e-07, 0.1983), (0.09543, 0.09915, 0.1717), (0.09543, 0.1717, 0.09915), (0.09543, 0.1499, -0.08656), (0.09543, 0.1731, 3.424e-08), (0.09543, 0.08656, -0.1499), (0.09543, -4.171e-09, -0.1731), (0.09543, -0.08656, -0.1499), (0.09543, -0.1499, -0.08656), (0.09543, -0.1731, 0.0), (0.09543, -0.1499, 0.08656), (0.09543, -0.08656, 0.1499), (0.09543, -5.381e-07, 0.1731), (0.09543, 0.08656, 0.1499), (0.09543, 0.1499, 0.08656), (0.07178, 0.1499, -0.08656), (0.07178, 0.1731, 3.424e-08), (0.07178, 0.08656, -0.1499), (0.07178, -3.138e-09, -0.1731), (0.07178, -0.08656, -0.1499), (0.07178, -0.1499, -0.08656), (0.07178, -0.1731, 0.0), (0.07178, -0.1499, 0.08656), (0.07178, -0.08656, 0.1499), (0.07178, -5.37e-07, 0.1731), (0.07178, 0.08656, 0.1499), (0.07178, 0.1499, 0.08656), (0.07449, 0.04201, -0.02425), (0.07449, 0.04851, 3.424e-08), (0.07449, 0.02425, -0.04201), (0.07449, -3.256e-09, -0.04851), (0.07449, -0.02425, -0.04201), (0.07449, -0.04201, -0.02425), (0.07449, -0.04851, 0.0), (0.07449, -0.04201, 0.02425), (0.07449, -0.02425, 0.04201), (0.07449, -3.256e-09, 0.04851), (0.07449, 0.02425, 0.04201), (0.07449, 0.04201, 0.02425), (0.08282, 0.02619, -0.01512), (0.08282, 0.03024, 3.424e-08), (0.08282, 0.01512, -0.02619), (0.08282, -3.62e-09, -0.03024), (0.08282, -0.01512, -0.02619), (0.08282, -0.02619, -0.01512), (0.08282, -0.03024, 3.424e-08), (0.08282, -0.02619, 0.01512), (0.08282, -0.01512, 0.02619), (0.08282, -3.62e-09, 0.03024), (0.08282, 0.01512, 0.02619), (0.08282, 0.02619, 0.01512), (0.07178, -0.1617, -0.008656), (0.07178, -0.1431, -0.0779), (0.07116, -0.05955, -0.006649), (0.07116, -0.05396, -0.02752), (0.07178, -0.1431, 0.0779), (0.07178, -0.1617, 0.008656), (0.07116, -0.05396, 0.02752), (0.07116, -0.05955, 0.006649), (0.07178, -0.08763, 0.1383), (0.07178, -0.1383, 0.08763), (0.07116, -0.03499, 0.05027), (0.07116, -0.05027, 0.03499), (0.07178, -0.008656, 0.1617), (0.07178, -0.0779, 0.1431), (0.07116, -0.00665, 0.05955), (0.07116, -0.02752, 0.05396), (0.07178, 0.1383, 0.08763), (0.07178, 0.08763, 0.1383), (0.07116, 0.05027, 0.03499), (0.07116, 0.03499, 0.05027), (0.07178, 0.0779, 0.1431), (0.07178, 0.008655, 0.1617), (0.07116, 0.02752, 0.05396), (0.07116, 0.006649, 0.05955), (0.07178, 0.1617, 0.008656), (0.07178, 0.1431, 0.0779), (0.07116, 0.05955, 0.006649), (0.07116, 0.05396, 0.02752), (0.07178, 0.1431, -0.0779), (0.07178, 0.1617, -0.008656), (0.07116, 0.05396, -0.02752), (0.07116, 0.05955, -0.006649), (0.07178, 0.08763, -0.1383), (0.07178, 0.1383, -0.08763), (0.07116, 0.03499, -0.05027), (0.07116, 0.05027, -0.03499), (0.07178, 0.008656, -0.1617), (0.07178, 0.0779, -0.1431), (0.07116, 0.006649, -0.05955), (0.07116, 0.02752, -0.05396), (0.07178, -0.0779, -0.1431), (0.07178, -0.008656, -0.1617), (0.07116, -0.02752, -0.05396), (0.07116, -0.00665, -0.05955), (0.07178, -0.1383, -0.08763), (0.07178, -0.08763, -0.1383), (0.07116, -0.05027, -0.03499), (0.07116, -0.03499, -0.05027), (0.03077, -0.1617, -0.008656), (0.03077, -0.1431, -0.0779), (0.03966, -0.05955, -0.006649), (0.03966, -0.05396, -0.02752), (0.03077, -0.1431, 0.0779), (0.03077, -0.1617, 0.008656), (0.03966, -0.05396, 0.02752), (0.03966, -0.05955, 0.006649), (0.03077, -0.08763, 0.1383), (0.03077, -0.1383, 0.08763), (0.03966, -0.03499, 0.05027), (0.03966, -0.05027, 0.03499), (0.03077, -0.008656, 0.1617), (0.03077, -0.0779, 0.1431), (0.03966, -0.00665, 0.05955), (0.03966, -0.02752, 0.05396), (0.03077, 0.1383, 0.08763), (0.03077, 0.08763, 0.1383), (0.03966, 0.05027, 0.03499), (0.03966, 0.03499, 0.05027), (0.03077, 0.0779, 0.1431), (0.03077, 0.008655, 0.1617), (0.03966, 0.02752, 0.05396), (0.03966, 0.006649, 0.05955), (0.03077, 0.1617, 0.008656), (0.03077, 0.1431, 0.0779), (0.03966, 0.05955, 0.006649), (0.03966, 0.05396, 0.02752), (0.03077, 0.1431, -0.0779), (0.03077, 0.1617, -0.008656), (0.03966, 0.05396, -0.02752), (0.03966, 0.05955, -0.006649), (0.03077, 0.08763, -0.1383), (0.03077, 0.1383, -0.08763), (0.03966, 0.03499, -0.05027), (0.03966, 0.05027, -0.03499), (0.03077, 0.008656, -0.1617), (0.03077, 0.0779, -0.1431), (0.03966, 0.006649, -0.05955), (0.03966, 0.02752, -0.05396), (0.03077, -0.0779, -0.1431), (0.03077, -0.008656, -0.1617), (0.03966, -0.02752, -0.05396), (0.03966, -0.00665, -0.05955), (0.03077, -0.1383, -0.08763), (0.03077, -0.08763, -0.1383), (0.03966, -0.05027, -0.03499), (0.03966, -0.03499, -0.05027), (0.07616, -0.03663, -0.02598), (0.07616, -0.02598, -0.03663), (0.08115, -0.02714, -0.0205), (0.08115, -0.0205, -0.02714), (0.07616, 0.02598, -0.03663), (0.07616, 0.03663, -0.02598), (0.08115, 0.0205, -0.02714), (0.08115, 0.02714, -0.0205), (0.07616, 0.03663, 0.02598), (0.07616, 0.02598, 0.03663), (0.08115, 0.02714, 0.0205), (0.08115, 0.0205, 0.02714), (0.07616, -0.02598, 0.03663), (0.07616, -0.03663, 0.02598), (0.08115, -0.0205, 0.02714), (0.08115, -0.02714, 0.0205), (0.05903, -0.03663, -0.02598), (0.05903, -0.02598, -0.03663), (0.06403, -0.02714, -0.0205), (0.06403, -0.0205, -0.02714), (0.05903, 0.02598, -0.03663), (0.05903, 0.03663, -0.02598), (0.06403, 0.0205, -0.02714), (0.06403, 0.02714, -0.0205), (0.05903, 0.03663, 0.02598), (0.05903, 0.02598, 0.03663), (0.06403, 0.02714, 0.0205), (0.06403, 0.0205, 0.02714), (0.05903, -0.02598, 0.03663), (0.05903, -0.03663, 0.02598), (0.06403, -0.0205, 0.02714), (0.06403, -0.02714, 0.0205)], [], [(0, 1, 3, 2), (2, 3, 5, 4), (4, 5, 7, 6), (6, 7, 9, 8), (8, 9, 11, 10), (10, 11, 13, 12), (12, 13, 15, 14), (14, 15, 17, 16), (16, 17, 19, 18), (18, 19, 21, 20), (13, 11, 29, 30), (20, 21, 23, 22), (22, 23, 1, 0), (0, 2, 4, 6, 8, 10, 12, 14, 16, 18, 20, 22), (30, 29, 41, 42), (11, 9, 28, 29), (9, 7, 27, 28), (1, 23, 35, 25), (3, 1, 25, 24), (7, 5, 26, 27), (23, 21, 34, 35), (5, 3, 24, 26), (21, 19, 33, 34), (19, 17, 32, 33), (17, 15, 31, 32), (15, 13, 30, 31), (45, 44, 56, 57), (27, 26, 38, 39), (34, 33, 45, 46), (31, 30, 42, 43), (28, 27, 39, 40), (35, 34, 46, 47), (24, 25, 37, 36), (32, 31, 43, 44), (29, 28, 40, 41), (25, 35, 47, 37), (26, 24, 36, 38), (33, 32, 44, 45), (62, 50, 116, 118), (42, 41, 53, 54), (39, 38, 50, 51), (46, 45, 57, 58), (43, 42, 54, 55), (40, 39, 51, 52), (47, 46, 58, 59), (36, 37, 49, 48), (44, 43, 55, 56), (41, 40, 52, 53), (37, 47, 59, 49), (38, 36, 48, 50), (61, 71, 83, 73), (56, 68, 99, 97), (54, 53, 85, 84), (62, 63, 122, 123), (70, 58, 104, 106), (66, 67, 90, 91), (51, 63, 127, 125), (70, 71, 102, 103), (61, 60, 114, 115), (68, 56, 92, 94), (64, 65, 130, 131), (71, 61, 110, 111), (72, 73, 83, 82, 81, 80, 79, 78, 77, 76, 75, 74), (60, 72, 187, 185), (69, 68, 80, 81), (66, 65, 77, 78), (63, 62, 74, 75), (70, 69, 81, 82), (67, 66, 78, 79), (64, 63, 75, 76), (83, 71, 188, 190), (60, 61, 73, 72), (67, 79, 195, 193), (65, 64, 181, 180), (87, 86, 134, 135), (66, 54, 84, 86), (65, 66, 86, 87), (53, 65, 87, 85), (107, 106, 154, 155), (54, 66, 91, 89), (55, 54, 89, 88), (67, 55, 88, 90), (127, 126, 174, 175), (55, 67, 95, 93), (67, 68, 94, 95), (56, 55, 93, 92), (98, 96, 144, 146), (68, 69, 98, 99), (57, 56, 97, 96), (69, 57, 96, 98), (84, 85, 133, 132), (59, 58, 101, 100), (58, 70, 103, 101), (71, 59, 100, 102), (118, 116, 164, 166), (57, 69, 107, 105), (69, 70, 106, 107), (58, 57, 105, 104), (104, 105, 153, 152), (59, 71, 111, 109), (49, 59, 109, 108), (61, 49, 108, 110), (124, 125, 173, 172), (48, 49, 113, 112), (60, 48, 112, 114), (49, 61, 115, 113), (97, 99, 147, 145), (60, 62, 118, 119), (48, 60, 119, 117), (50, 48, 117, 116), (117, 119, 167, 165), (50, 62, 123, 121), (51, 50, 121, 120), (63, 51, 120, 122), (99, 98, 146, 147), (63, 64, 126, 127), (52, 51, 125, 124), (64, 52, 124, 126), (119, 118, 166, 167), (53, 52, 129, 128), (65, 53, 128, 130), (52, 64, 131, 129), (132, 133, 135, 134), (136, 137, 139, 138), (140, 141, 143, 142), (144, 145, 147, 146), (148, 149, 151, 150), (152, 153, 155, 154), (156, 157, 159, 158), (160, 161, 163, 162), (164, 165, 167, 166), (168, 169, 171, 170), (172, 173, 175, 174), (176, 177, 179, 178), (125, 127, 175, 173), (105, 107, 155, 153), (85, 87, 135, 133), (112, 113, 161, 160), (126, 124, 172, 174), (92, 93, 141, 140), (106, 104, 152, 154), (86, 84, 132, 134), (115, 114, 162, 163), (95, 94, 142, 143), (114, 112, 160, 162), (94, 92, 140, 142), (120, 121, 169, 168), (100, 101, 149, 148), (113, 115, 163, 161), (93, 95, 143, 141), (123, 122, 170, 171), (103, 102, 150, 151), (121, 123, 171, 169), (101, 103, 151, 149), (128, 129, 177, 176), (108, 109, 157, 156), (122, 120, 168, 170), (88, 89, 137, 136), (102, 100, 148, 150), (131, 130, 178, 179), (111, 110, 158, 159), (91, 90, 138, 139), (130, 128, 176, 178), (109, 111, 159, 157), (89, 91, 139, 137), (116, 117, 165, 164), (129, 131, 179, 177), (96, 97, 145, 144), (110, 108, 156, 158), (90, 88, 136, 138), (180, 181, 197, 196), (77, 65, 180, 182), (64, 76, 183, 181), (76, 77, 182, 183), (193, 195, 211, 209), (72, 74, 186, 187), (62, 60, 185, 184), (74, 62, 184, 186), (189, 191, 207, 205), (82, 83, 190, 191), (70, 82, 191, 189), (71, 70, 189, 188), (194, 192, 208, 210), (79, 80, 194, 195), (68, 67, 193, 192), (80, 68, 192, 194), (196, 197, 199, 198), (200, 201, 203, 202), (204, 205, 207, 206), (208, 209, 211, 210), (184, 185, 201, 200), (183, 182, 198, 199), (188, 189, 205, 204), (187, 186, 202, 203), (192, 193, 209, 208), (182, 180, 196, 198), (191, 190, 206, 207), (185, 187, 203, 201), (195, 194, 210, 211), (181, 183, 199, 197), (190, 188, 204, 206), (186, 184, 200, 202)])
me_cube_013.polygons.foreach_set('material_index', [2, 2, 2, 2, 2, 2, 2, 2, 2, 2, 2, 2, 2, 2, 2, 2, 2, 2, 2, 2, 2, 2, 2, 2, 2, 2, 2, 2, 2, 2, 2, 2, 2, 2, 2, 2, 2, 2, 3, 2, 2, 2, 2, 2, 2, 2, 2, 2, 2, 2, 3, 3, 3, 3, 3, 3, 3, 3, 3, 3, 3, 3, 3, 3, 3, 3, 3, 3, 3, 3, 3, 3, 3, 3, 3, 3, 3, 3, 3, 3, 3, 3, 3, 3, 3, 3, 3, 3, 3, 3, 3, 3, 3, 3, 3, 3, 3, 3, 3, 3, 3, 3, 3, 3, 3, 3, 3, 3, 3, 3, 3, 3, 3, 3, 3, 3, 3, 3, 3, 3, 3, 3, 2, 2, 2, 2, 2, 2, 2, 2, 2, 2, 2, 2, 3, 3, 3, 3, 3, 3, 3, 3, 3, 3, 3, 3, 3, 3, 3, 3, 3, 3, 3, 3, 3, 3, 3, 3, 3, 3, 3, 3, 3, 3, 3, 3, 3, 3, 3, 3, 3, 3, 3, 3, 3, 3, 3, 3, 3, 3, 3, 3, 3, 3, 3, 3, 2, 2, 2, 2, 3, 3, 3, 3, 3, 3, 3, 3, 3, 3, 3, 3])
me_cube_013.materials.append(mat_yellow)
me_cube_013.materials.append(mat_windows)
me_cube_013.materials.append(mat_black)
me_cube_013.materials.append(mat_grey)
me_cube_013.materials.append(mat_headlights)
me_cube_013.materials.append(mat_darkorange)
me_cube_013.materials.append(mat_taillights)
me_cube_013.use_remesh_preserve_volume = False
me_cube_013.use_remesh_preserve_attributes = False
me_cube_013.use_mirror_vertex_groups = False
me_cube_013.update()
me_cube_014 = bpy.data.meshes.new('Cube.014')
me_cube_014.from_pydata([(0.09543, 0.2619, -3.424e-08), (-0.06637, 0.2619, 3.424e-08), (0.09543, 0.2268, -0.1309), (-0.06637, 0.2268, -0.1309), (0.09543, 0.1309, -0.2268), (-0.06637, 0.1309, -0.2268), (0.09543, -4.171e-09, -0.2619), (-0.06637, 2.901e-09, -0.2619), (0.09543, -0.1309, -0.2268), (-0.06637, -0.1309, -0.2268), (0.09543, -0.2268, -0.1309), (-0.06637, -0.2268, -0.1309), (0.09543, -0.2619, -6.848e-08), (-0.06637, -0.2619, -3.424e-08), (0.09543, -0.2268, 0.1309), (-0.06637, -0.2268, 0.1309), (0.09543, -0.1309, 0.2268), (-0.06637, -0.1309, 0.2268), (0.09543, -5.381e-07, 0.2619), (-0.06637, -5.31e-07, 0.2619), (0.09543, 0.1309, 0.2268), (-0.06637, 0.1309, 0.2268), (0.09543, 0.2268, 0.1309), (-0.06637, 0.2268, 0.1309), (-0.09543, 0.1717, -0.09915), (-0.09543, 0.1983, 3.424e-08), (-0.09543, 0.09915, -0.1717), (-0.09543, 4.171e-09, -0.1983), (-0.09543, -0.09915, -0.1717), (-0.09543, -0.1717, -0.09915), (-0.09543, -0.1983, 0.0), (-0.09543, -0.1717, 0.09915), (-0.09543, -0.09915, 0.1717), (-0.09543, -5.297e-07, 0.1983), (-0.09543, 0.09915, 0.1717), (-0.09543, 0.1717, 0.09915), (-0.09543, 0.1499, -0.08656), (-0.09543, 0.1731, 3.424e-08), (-0.09543, 0.08656, -0.1499), (-0.09543, 4.171e-09, -0.1731), (-0.09543, -0.08656, -0.1499), (-0.09543, -0.1499, -0.08656), (-0.09543, -0.1731, 0.0), (-0.09543, -0.1499, 0.08656), (-0.09543, -0.08656, 0.1499), (-0.09543, -5.297e-07, 0.1731), (-0.09543, 0.08656, 0.1499), (-0.09543, 0.1499, 0.08656), (-0.07178, 0.1499, -0.08656), (-0.07178, 0.1731, 3.424e-08), (-0.07178, 0.08656, -0.1499), (-0.07178, 3.138e-09, -0.1731), (-0.07178, -0.08656, -0.1499), (-0.07178, -0.1499, -0.08656), (-0.07178, -0.1731, 0.0), (-0.07178, -0.1499, 0.08656), (-0.07178, -0.08656, 0.1499), (-0.07178, -5.308e-07, 0.1731), (-0.07178, 0.08656, 0.1499), (-0.07178, 0.1499, 0.08656), (-0.07449, 0.04201, -0.02425), (-0.07449, 0.04851, 3.424e-08), (-0.07449, 0.02425, -0.04201), (-0.07449, 3.256e-09, -0.04851), (-0.07449, -0.02425, -0.04201), (-0.07449, -0.04201, -0.02425), (-0.07449, -0.04851, 0.0), (-0.07449, -0.04201, 0.02425), (-0.07449, -0.02425, 0.04201), (-0.07449, 3.256e-09, 0.04851), (-0.07449, 0.02425, 0.04201), (-0.07449, 0.04201, 0.02425), (-0.08282, 0.02619, -0.01512), (-0.08282, 0.03024, 3.424e-08), (-0.08282, 0.01512, -0.02619), (-0.08282, 3.62e-09, -0.03024), (-0.08282, -0.01512, -0.02619), (-0.08282, -0.02619, -0.01512), (-0.08282, -0.03024, 3.424e-08), (-0.08282, -0.02619, 0.01512), (-0.08282, -0.01512, 0.02619), (-0.08282, 3.62e-09, 0.03024), (-0.08282, 0.01512, 0.02619), (-0.08282, 0.02619, 0.01512), (-0.07178, -0.1617, -0.008656), (-0.07178, -0.1431, -0.0779), (-0.07116, -0.05955, -0.006649), (-0.07116, -0.05396, -0.02752), (-0.07178, -0.1431, 0.0779), (-0.07178, -0.1617, 0.008656), (-0.07116, -0.05396, 0.02752), (-0.07116, -0.05955, 0.006649), (-0.07178, -0.08763, 0.1383), (-0.07178, -0.1383, 0.08763), (-0.07116, -0.03499, 0.05027), (-0.07116, -0.05027, 0.03499), (-0.07178, -0.008656, 0.1617), (-0.07178, -0.0779, 0.1431), (-0.07116, -0.00665, 0.05955), (-0.07116, -0.02752, 0.05396), (-0.07178, 0.1383, 0.08763), (-0.07178, 0.08763, 0.1383), (-0.07116, 0.05027, 0.03499), (-0.07116, 0.03499, 0.05027), (-0.07178, 0.0779, 0.1431), (-0.07178, 0.008655, 0.1617), (-0.07116, 0.02752, 0.05396), (-0.07116, 0.006649, 0.05955), (-0.07178, 0.1617, 0.008656), (-0.07178, 0.1431, 0.0779), (-0.07116, 0.05955, 0.006649), (-0.07116, 0.05396, 0.02752), (-0.07178, 0.1431, -0.0779), (-0.07178, 0.1617, -0.008656), (-0.07116, 0.05396, -0.02752), (-0.07116, 0.05955, -0.006649), (-0.07178, 0.08763, -0.1383), (-0.07178, 0.1383, -0.08763), (-0.07116, 0.03499, -0.05027), (-0.07116, 0.05027, -0.03499), (-0.07178, 0.008656, -0.1617), (-0.07178, 0.0779, -0.1431), (-0.07116, 0.006649, -0.05955), (-0.07116, 0.02752, -0.05396), (-0.07178, -0.0779, -0.1431), (-0.07178, -0.008656, -0.1617), (-0.07116, -0.02752, -0.05396), (-0.07116, -0.00665, -0.05955), (-0.07178, -0.1383, -0.08763), (-0.07178, -0.08763, -0.1383), (-0.07116, -0.05027, -0.03499), (-0.07116, -0.03499, -0.05027), (-0.03077, -0.1617, -0.008656), (-0.03077, -0.1431, -0.0779), (-0.03966, -0.05955, -0.006649), (-0.03966, -0.05396, -0.02752), (-0.03077, -0.1431, 0.0779), (-0.03077, -0.1617, 0.008656), (-0.03966, -0.05396, 0.02752), (-0.03966, -0.05955, 0.006649), (-0.03077, -0.08763, 0.1383), (-0.03077, -0.1383, 0.08763), (-0.03966, -0.03499, 0.05027), (-0.03966, -0.05027, 0.03499), (-0.03077, -0.008656, 0.1617), (-0.03077, -0.0779, 0.1431), (-0.03966, -0.00665, 0.05955), (-0.03966, -0.02752, 0.05396), (-0.03077, 0.1383, 0.08763), (-0.03077, 0.08763, 0.1383), (-0.03966, 0.05027, 0.03499), (-0.03966, 0.03499, 0.05027), (-0.03077, 0.0779, 0.1431), (-0.03077, 0.008655, 0.1617), (-0.03966, 0.02752, 0.05396), (-0.03966, 0.006649, 0.05955), (-0.03077, 0.1617, 0.008656), (-0.03077, 0.1431, 0.0779), (-0.03966, 0.05955, 0.006649), (-0.03966, 0.05396, 0.02752), (-0.03077, 0.1431, -0.0779), (-0.03077, 0.1617, -0.008656), (-0.03966, 0.05396, -0.02752), (-0.03966, 0.05955, -0.006649), (-0.03077, 0.08763, -0.1383), (-0.03077, 0.1383, -0.08763), (-0.03966, 0.03499, -0.05027), (-0.03966, 0.05027, -0.03499), (-0.03077, 0.008656, -0.1617), (-0.03077, 0.0779, -0.1431), (-0.03966, 0.006649, -0.05955), (-0.03966, 0.02752, -0.05396), (-0.03077, -0.0779, -0.1431), (-0.03077, -0.008656, -0.1617), (-0.03966, -0.02752, -0.05396), (-0.03966, -0.00665, -0.05955), (-0.03077, -0.1383, -0.08763), (-0.03077, -0.08763, -0.1383), (-0.03966, -0.05027, -0.03499), (-0.03966, -0.03499, -0.05027), (-0.07616, -0.03663, -0.02598), (-0.07616, -0.02598, -0.03663), (-0.08115, -0.02714, -0.0205), (-0.08115, -0.0205, -0.02714), (-0.07616, 0.02598, -0.03663), (-0.07616, 0.03663, -0.02598), (-0.08115, 0.0205, -0.02714), (-0.08115, 0.02714, -0.0205), (-0.07616, 0.03663, 0.02598), (-0.07616, 0.02598, 0.03663), (-0.08115, 0.02714, 0.0205), (-0.08115, 0.0205, 0.02714), (-0.07616, -0.02598, 0.03663), (-0.07616, -0.03663, 0.02598), (-0.08115, -0.0205, 0.02714), (-0.08115, -0.02714, 0.0205), (-0.05903, -0.03663, -0.02598), (-0.05903, -0.02598, -0.03663), (-0.06403, -0.02714, -0.0205), (-0.06403, -0.0205, -0.02714), (-0.05903, 0.02598, -0.03663), (-0.05903, 0.03663, -0.02598), (-0.06403, 0.0205, -0.02714), (-0.06403, 0.02714, -0.0205), (-0.05903, 0.03663, 0.02598), (-0.05903, 0.02598, 0.03663), (-0.06403, 0.02714, 0.0205), (-0.06403, 0.0205, 0.02714), (-0.05903, -0.02598, 0.03663), (-0.05903, -0.03663, 0.02598), (-0.06403, -0.0205, 0.02714), (-0.06403, -0.02714, 0.0205)], [], [(0, 2, 3, 1), (2, 4, 5, 3), (4, 6, 7, 5), (6, 8, 9, 7), (8, 10, 11, 9), (10, 12, 13, 11), (12, 14, 15, 13), (14, 16, 17, 15), (16, 18, 19, 17), (18, 20, 21, 19), (13, 30, 29, 11), (20, 22, 23, 21), (22, 0, 1, 23), (0, 22, 20, 18, 16, 14, 12, 10, 8, 6, 4, 2), (30, 42, 41, 29), (11, 29, 28, 9), (9, 28, 27, 7), (1, 25, 35, 23), (3, 24, 25, 1), (7, 27, 26, 5), (23, 35, 34, 21), (5, 26, 24, 3), (21, 34, 33, 19), (19, 33, 32, 17), (17, 32, 31, 15), (15, 31, 30, 13), (45, 57, 56, 44), (27, 39, 38, 26), (34, 46, 45, 33), (31, 43, 42, 30), (28, 40, 39, 27), (35, 47, 46, 34), (24, 36, 37, 25), (32, 44, 43, 31), (29, 41, 40, 28), (25, 37, 47, 35), (26, 38, 36, 24), (33, 45, 44, 32), (62, 118, 116, 50), (42, 54, 53, 41), (39, 51, 50, 38), (46, 58, 57, 45), (43, 55, 54, 42), (40, 52, 51, 39), (47, 59, 58, 46), (36, 48, 49, 37), (44, 56, 55, 43), (41, 53, 52, 40), (37, 49, 59, 47), (38, 50, 48, 36), (61, 73, 83, 71), (56, 97, 99, 68), (54, 84, 85, 53), (62, 123, 122, 63), (70, 106, 104, 58), (66, 91, 90, 67), (51, 125, 127, 63), (70, 103, 102, 71), (61, 115, 114, 60), (68, 94, 92, 56), (64, 131, 130, 65), (71, 111, 110, 61), (72, 74, 75, 76, 77, 78, 79, 80, 81, 82, 83, 73), (60, 185, 187, 72), (69, 81, 80, 68), (66, 78, 77, 65), (63, 75, 74, 62), (70, 82, 81, 69), (67, 79, 78, 66), (64, 76, 75, 63), (83, 190, 188, 71), (60, 72, 73, 61), (67, 193, 195, 79), (65, 180, 181, 64), (87, 135, 134, 86), (66, 86, 84, 54), (65, 87, 86, 66), (53, 85, 87, 65), (107, 155, 154, 106), (54, 89, 91, 66), (55, 88, 89, 54), (67, 90, 88, 55), (127, 175, 174, 126), (55, 93, 95, 67), (67, 95, 94, 68), (56, 92, 93, 55), (98, 146, 144, 96), (68, 99, 98, 69), (57, 96, 97, 56), (69, 98, 96, 57), (84, 132, 133, 85), (59, 100, 101, 58), (58, 101, 103, 70), (71, 102, 100, 59), (118, 166, 164, 116), (57, 105, 107, 69), (69, 107, 106, 70), (58, 104, 105, 57), (104, 152, 153, 105), (59, 109, 111, 71), (49, 108, 109, 59), (61, 110, 108, 49), (124, 172, 173, 125), (48, 112, 113, 49), (60, 114, 112, 48), (49, 113, 115, 61), (97, 145, 147, 99), (60, 119, 118, 62), (48, 117, 119, 60), (50, 116, 117, 48), (117, 165, 167, 119), (50, 121, 123, 62), (51, 120, 121, 50), (63, 122, 120, 51), (99, 147, 146, 98), (63, 127, 126, 64), (52, 124, 125, 51), (64, 126, 124, 52), (119, 167, 166, 118), (53, 128, 129, 52), (65, 130, 128, 53), (52, 129, 131, 64), (132, 134, 135, 133), (136, 138, 139, 137), (140, 142, 143, 141), (144, 146, 147, 145), (148, 150, 151, 149), (152, 154, 155, 153), (156, 158, 159, 157), (160, 162, 163, 161), (164, 166, 167, 165), (168, 170, 171, 169), (172, 174, 175, 173), (176, 178, 179, 177), (125, 173, 175, 127), (105, 153, 155, 107), (85, 133, 135, 87), (112, 160, 161, 113), (126, 174, 172, 124), (92, 140, 141, 93), (106, 154, 152, 104), (86, 134, 132, 84), (115, 163, 162, 114), (95, 143, 142, 94), (114, 162, 160, 112), (94, 142, 140, 92), (120, 168, 169, 121), (100, 148, 149, 101), (113, 161, 163, 115), (93, 141, 143, 95), (123, 171, 170, 122), (103, 151, 150, 102), (121, 169, 171, 123), (101, 149, 151, 103), (128, 176, 177, 129), (108, 156, 157, 109), (122, 170, 168, 120), (88, 136, 137, 89), (102, 150, 148, 100), (131, 179, 178, 130), (111, 159, 158, 110), (91, 139, 138, 90), (130, 178, 176, 128), (109, 157, 159, 111), (89, 137, 139, 91), (116, 164, 165, 117), (129, 177, 179, 131), (96, 144, 145, 97), (110, 158, 156, 108), (90, 138, 136, 88), (180, 196, 197, 181), (77, 182, 180, 65), (64, 181, 183, 76), (76, 183, 182, 77), (193, 209, 211, 195), (72, 187, 186, 74), (62, 184, 185, 60), (74, 186, 184, 62), (189, 205, 207, 191), (82, 191, 190, 83), (70, 189, 191, 82), (71, 188, 189, 70), (194, 210, 208, 192), (79, 195, 194, 80), (68, 192, 193, 67), (80, 194, 192, 68), (196, 198, 199, 197), (200, 202, 203, 201), (204, 206, 207, 205), (208, 210, 211, 209), (184, 200, 201, 185), (183, 199, 198, 182), (188, 204, 205, 189), (187, 203, 202, 186), (192, 208, 209, 193), (182, 198, 196, 180), (191, 207, 206, 190), (185, 201, 203, 187), (195, 211, 210, 194), (181, 197, 199, 183), (190, 206, 204, 188), (186, 202, 200, 184)])
me_cube_014.polygons.foreach_set('material_index', [2, 2, 2, 2, 2, 2, 2, 2, 2, 2, 2, 2, 2, 2, 2, 2, 2, 2, 2, 2, 2, 2, 2, 2, 2, 2, 2, 2, 2, 2, 2, 2, 2, 2, 2, 2, 2, 2, 3, 2, 2, 2, 2, 2, 2, 2, 2, 2, 2, 2, 3, 3, 3, 3, 3, 3, 3, 3, 3, 3, 3, 3, 3, 3, 3, 3, 3, 3, 3, 3, 3, 3, 3, 3, 3, 3, 3, 3, 3, 3, 3, 3, 3, 3, 3, 3, 3, 3, 3, 3, 3, 3, 3, 3, 3, 3, 3, 3, 3, 3, 3, 3, 3, 3, 3, 3, 3, 3, 3, 3, 3, 3, 3, 3, 3, 3, 3, 3, 3, 3, 3, 3, 2, 2, 2, 2, 2, 2, 2, 2, 2, 2, 2, 2, 3, 3, 3, 3, 3, 3, 3, 3, 3, 3, 3, 3, 3, 3, 3, 3, 3, 3, 3, 3, 3, 3, 3, 3, 3, 3, 3, 3, 3, 3, 3, 3, 3, 3, 3, 3, 3, 3, 3, 3, 3, 3, 3, 3, 3, 3, 3, 3, 3, 3, 3, 3, 2, 2, 2, 2, 3, 3, 3, 3, 3, 3, 3, 3, 3, 3, 3, 3])
me_cube_014.materials.append(mat_yellow)
me_cube_014.materials.append(mat_windows)
me_cube_014.materials.append(mat_black)
me_cube_014.materials.append(mat_grey)
me_cube_014.materials.append(mat_headlights)
me_cube_014.materials.append(mat_darkorange)
me_cube_014.materials.append(mat_taillights)
me_cube_014.use_remesh_preserve_volume = False
me_cube_014.use_remesh_preserve_attributes = False
me_cube_014.use_mirror_vertex_groups = False
me_cube_014.update()

# ---- objects
ob_taxi = bpy.data.objects.new('Taxi', me_cube_009)
ob_taxi_backwheels = bpy.data.objects.new('Taxi_BackWheels', me_cube_010)
ob_taxi_frontleftwheel = bpy.data.objects.new('Taxi_FrontLeftWheel', me_cube_013)
ob_taxi_frontrightwheel = bpy.data.objects.new('Taxi_FrontRightWheel', me_cube_014)

# ---- transforms, parenting, visibility, modifiers, constraints
ob_taxi.location = (0.0, 0.0, 0.0)
ob_taxi.lineart.crease_threshold = 0.0
ob_taxi_backwheels.location = (-0.000443, 1.143, 0.251)
ob_taxi_backwheels.lineart.crease_threshold = 0.0
ob_taxi_frontleftwheel.location = (0.6893, -1.296, 0.251)
ob_taxi_frontleftwheel.lineart.crease_threshold = 0.0
ob_taxi_frontrightwheel.location = (-0.6902, -1.296, 0.251)
ob_taxi_frontrightwheel.lineart.crease_threshold = 0.0

# ---- collection membership
col_collection_1.objects.link(ob_taxi)
col_collection_1.objects.link(ob_taxi_backwheels)
col_collection_1.objects.link(ob_taxi_frontleftwheel)
col_collection_1.objects.link(ob_taxi_frontrightwheel)

# ---- scene / render settings (as saved in the file)
scene.frame_start = 1; scene.frame_end = 250; scene.frame_set(0)
scene.render.engine = 'CYCLES'
scene.render.resolution_x = 1000
scene.render.resolution_y = 1000
scene.render.dither_intensity = 0.0
scene.cycles.samples = 200
scene.cycles.sampling_pattern = 'TABULATED_SOBOL'
scene.cycles.light_sampling_threshold = 0.0
scene.cycles.use_adaptive_sampling = False
scene.cycles.use_light_tree = False
scene.cycles.caustics_reflective = False
scene.cycles.caustics_refractive = False
scene.cycles.blur_glossy = 0.0
scene.cycles.max_bounces = 2
scene.cycles.pixel_filter_type = 'GAUSSIAN'
scene.cycles.sample_clamp_indirect = 0.0
scene.view_settings.view_transform = 'Standard'
bpy.context.view_layer.update()

# ---- added for rendering (the .blend has no active camera): camera
cam_auto = bpy.data.cameras.new('AutoCamera')
cam_auto.lens = 50.0
cam_auto.sensor_width = 36.0
cam_auto.clip_end = 1000.0
ob_auto_camera = bpy.data.objects.new('AutoCamera', cam_auto)
scene.collection.objects.link(ob_auto_camera)
ob_auto_camera.location = (4.41728, -5.40487, 4.17852)
ob_auto_camera.rotation_euler = (1.09748, -7.21219e-08, 0.694738)
scene.camera = ob_auto_camera
bpy.context.view_layer.update()
